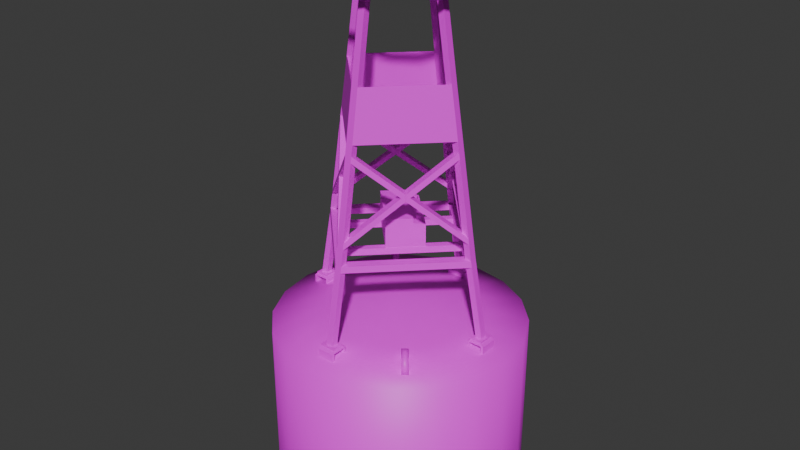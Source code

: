 # Source: LogoBeacon.blend  (saved by Blender 4.4.32; exported with 4.5.12 LTS)
import bpy
from mathutils import Matrix  # noqa: F401  (used for matrix-valued properties, if any)

bpy.ops.wm.read_factory_settings(use_empty=True)
scene = bpy.context.scene
scene.name = 'Scene'

# ---- collections
col_collection = bpy.data.collections.new('Collection'); scene.collection.children.link(col_collection)

# ---- images (referenced by path relative to the original .blend; pixels are not part of the script)
import os
ASSET_DIR = os.environ.get("B2B_ASSET_DIR", "")  # directory of the original .blend (textures are referenced by path, not embedded)
HERE = os.path.dirname(os.path.abspath(__file__))  # packed textures are extracted next to this script under _unpacked/

def load_image(name, relpath, width, height, colorspace="sRGB"):
    """Load a texture the original file referenced (path relative to the .blend, or extracted next to this script)."""
    p = next((c for c in (os.path.join(HERE, relpath), os.path.join(ASSET_DIR, relpath)) if relpath and os.path.exists(c)), "")
    if p:
        img = bpy.data.images.load(p, check_existing=True)
        img.name = name
    else:  # same state as the original file: an image datablock whose file is absent (Cycles renders it pink)
        img = bpy.data.images.new(name, width, height)
        img.source = "FILE"
        img.filepath = "//" + (relpath or name)
    img.colorspace_settings.name = colorspace
    return img
img_logotest_png = load_image('LogoTEst.png', 'LogoTEst.png', 1024, 1024, 'sRGB')

# ---- materials (node trees are filled in below, after node groups)
mat_material_001 = bpy.data.materials.new('Material.001')

# ---- material node trees
mat_material_001.use_nodes = True; mat_material_001.node_tree.nodes.clear()
_N = mat_material_001.node_tree.nodes; _L = mat_material_001.node_tree.links
n0 = _N.new('ShaderNodeBsdfPrincipled'); n0.name = 'Principled BSDF'; n0.location = (10, 300)
n1 = _N.new('ShaderNodeOutputMaterial'); n1.name = 'Material Output'; n1.location = (300, 300)
n2 = _N.new('ShaderNodeTexImage'); n2.name = 'Image Texture'; n2.location = (-376, 169)
n2.image = img_logotest_png
_L.new(n0.outputs[0], n1.inputs[0])
_L.new(n2.outputs[0], n0.inputs[0])
n1.is_active_output = True

# ---- world
world_world = bpy.data.worlds.new('World'); scene.world = world_world
world_world.use_nodes = True; world_world.node_tree.nodes.clear()
_N = world_world.node_tree.nodes; _L = world_world.node_tree.links
n0 = _N.new('ShaderNodeOutputWorld'); n0.name = 'World Output'; n0.location = (300, 300)
n1 = _N.new('ShaderNodeBackground'); n1.name = 'Background'; n1.location = (10, 300)
n1.inputs[0].default_value = (0.05088, 0.05088, 0.05088, 1.0)
_L.new(n1.outputs[0], n0.inputs[0])
n0.is_active_output = True
world_world.color = (0.05088, 0.05088, 0.05088)
world_world.sun_shadow_jitter_overblur = 0.0

# ---- meshes
me_plane_003 = bpy.data.meshes.new('Plane.003')
me_plane_003.from_pydata([(0.07253, 0.825, 1.013), (0.06897, 0.8412, 1.014), (-0.07253, 0.825, 1.013), (-0.06897, 0.8412, 1.014), (-0.07253, 0.825, 1.087), (0.07253, 0.825, 1.087), (0.06897, 0.8412, 1.085), (-0.06897, 0.8412, 1.085), (0.06897, 0.7003, 1.014), (0.07253, 0.7165, 1.013), (-0.06897, 0.7003, 1.014), (-0.07253, 0.7165, 1.013), (-0.06897, 0.7003, 1.085), (0.06897, 0.7003, 1.085), (0.07253, 0.7171, 1.087), (-0.07253, 0.7171, 1.087), (-0.06897, 0.7197, 1.104), (0.06897, 0.7197, 1.104), (0.06897, 0.8225, 1.104), (-0.06897, 0.8225, 1.104), (-0.06426, 0.7232, 1.104), (0.06426, 0.7232, 1.104), (-0.06426, 0.819, 1.104), (0.06426, 0.819, 1.104), (-0.06426, 0.7232, 1.118), (0.06426, 0.7232, 1.118), (-0.06426, 0.819, 1.118), (0.06426, 0.819, 1.118), (-0.02804, 0.7446, 1.118), (0.02804, 0.7446, 1.118), (-0.02804, 0.7977, 1.118), (0.02804, 0.7977, 1.118), (-0.02804, 0.3048, 3.762), (0.02804, 0.3048, 3.762), (-0.02804, 0.358, 3.762), (0.02804, 0.358, 3.762), (0.825, -0.07253, 1.013), (0.8412, -0.06897, 1.014), (0.825, 0.07253, 1.013), (0.8412, 0.06897, 1.014), (0.825, 0.07253, 1.087), (0.825, -0.07253, 1.087), (0.8412, -0.06897, 1.085), (0.8412, 0.06897, 1.085), (0.7003, -0.06897, 1.014), (0.7165, -0.07253, 1.013), (0.7003, 0.06897, 1.014), (0.7165, 0.07253, 1.013), (0.7003, 0.06897, 1.085), (0.7003, -0.06897, 1.085), (0.7171, -0.07253, 1.087), (0.7171, 0.07253, 1.087), (0.7197, 0.06897, 1.104), (0.7197, -0.06897, 1.104), (0.8225, -0.06897, 1.104), (0.8225, 0.06897, 1.104), (0.7232, 0.06426, 1.104), (0.7232, -0.06426, 1.104), (0.819, 0.06426, 1.104), (0.819, -0.06426, 1.104), (0.7232, 0.06426, 1.118), (0.7232, -0.06426, 1.118), (0.819, 0.06426, 1.118), (0.819, -0.06426, 1.118), (0.7446, 0.02804, 1.118), (0.7446, -0.02804, 1.118), (0.7977, 0.02804, 1.118), (0.7977, -0.02804, 1.118), (0.3048, 0.02804, 3.762), (0.3048, -0.02804, 3.762), (0.358, 0.02804, 3.762), (0.358, -0.02804, 3.762), (-0.825, 0.07253, 1.013), (-0.8412, 0.06897, 1.014), (-0.825, -0.07253, 1.013), (-0.8412, -0.06897, 1.014), (-0.825, -0.07253, 1.087), (-0.825, 0.07253, 1.087), (-0.8412, 0.06897, 1.085), (-0.8412, -0.06897, 1.085), (-0.7003, 0.06897, 1.014), (-0.7165, 0.07253, 1.013), (-0.7003, -0.06897, 1.014), (-0.7165, -0.07253, 1.013), (-0.7003, -0.06897, 1.085), (-0.7003, 0.06897, 1.085), (-0.7171, 0.07253, 1.087), (-0.7171, -0.07253, 1.087), (-0.7197, -0.06897, 1.104), (-0.7197, 0.06897, 1.104), (-0.8225, 0.06897, 1.104), (-0.8225, -0.06897, 1.104), (-0.7232, -0.06426, 1.104), (-0.7232, 0.06426, 1.104), (-0.819, -0.06426, 1.104), (-0.819, 0.06426, 1.104), (-0.7232, -0.06426, 1.118), (-0.7232, 0.06426, 1.118), (-0.819, -0.06426, 1.118), (-0.819, 0.06426, 1.118), (-0.7446, -0.02804, 1.118), (-0.7446, 0.02804, 1.118), (-0.7977, -0.02804, 1.118), (-0.7977, 0.02804, 1.118), (-0.3048, -0.02804, 3.762), (-0.3048, 0.02804, 3.762), (-0.358, -0.02804, 3.762), (-0.358, 0.02804, 3.762), (-0.07253, -0.825, 1.013), (-0.06897, -0.8412, 1.014), (0.07253, -0.825, 1.013), (0.06897, -0.8412, 1.014), (0.07253, -0.825, 1.087), (-0.07253, -0.825, 1.087), (-0.06897, -0.8412, 1.085), (0.06897, -0.8412, 1.085), (-0.06897, -0.7003, 1.014), (-0.07253, -0.7165, 1.013), (0.06897, -0.7003, 1.014), (0.07253, -0.7165, 1.013), (0.06897, -0.7003, 1.085), (-0.06897, -0.7003, 1.085), (-0.07253, -0.7171, 1.087), (0.07253, -0.7171, 1.087), (0.06897, -0.7197, 1.104), (-0.06897, -0.7197, 1.104), (-0.06897, -0.8225, 1.104), (0.06897, -0.8225, 1.104), (0.06426, -0.7232, 1.104), (-0.06426, -0.7232, 1.104), (0.06426, -0.819, 1.104), (-0.06426, -0.819, 1.104), (0.06426, -0.7232, 1.118), (-0.06426, -0.7232, 1.118), (0.06426, -0.819, 1.118), (-0.06426, -0.819, 1.118), (0.02804, -0.7446, 1.118), (-0.02804, -0.7446, 1.118), (0.02804, -0.7977, 1.118), (-0.02804, -0.7977, 1.118), (0.02804, -0.3048, 3.762), (-0.02804, -0.3048, 3.762), (0.02804, -0.358, 3.762), (-0.02804, -0.358, 3.762), (-0.02804, 0.637, 1.678), (-0.02804, 0.6901, 1.678), (0.02804, 0.637, 1.678), (0.02804, 0.6901, 1.678), (0.637, 0.02804, 1.678), (0.6901, 0.02804, 1.678), (0.637, -0.02804, 1.678), (0.6901, -0.02804, 1.678), (-0.637, -0.02804, 1.678), (-0.6901, -0.02804, 1.678), (-0.637, 0.02804, 1.678), (-0.6901, 0.02804, 1.678), (0.02804, -0.637, 1.678), (0.02804, -0.6901, 1.678), (-0.02804, -0.637, 1.678), (-0.02804, -0.6901, 1.678), (-0.02804, 0.6274, 1.728), (0.02804, 0.6274, 1.728), (0.02804, 0.6805, 1.728), (0.6274, 0.02804, 1.728), (0.6274, -0.02804, 1.728), (0.6805, -0.02804, 1.728), (-0.6274, -0.02804, 1.728), (-0.6274, 0.02804, 1.728), (-0.6805, 0.02804, 1.728), (0.02804, -0.6274, 1.728), (-0.02804, -0.6274, 1.728), (-0.02804, -0.6805, 1.728), (-0.02804, 0.6805, 1.728), (0.6805, 0.02804, 1.728), (-0.6805, -0.02804, 1.728), (0.02804, -0.6805, 1.728), (0.1346, 0.4648, 1.728), (0.1369, 0.472, 1.678), (-0.4648, -0.1346, 1.728), (-0.472, -0.1369, 1.678), (0.1708, 0.4285, 1.728), (-0.4352, -0.1737, 1.678), (0.1737, 0.4352, 1.678), (-0.4285, -0.1708, 1.728), (0.474, 0.1253, 1.728), (-0.1276, -0.4814, 1.678), (0.4814, 0.1276, 1.678), (-0.1253, -0.474, 1.728), (0.4422, 0.1667, 1.678), (-0.1639, -0.4354, 1.728), (0.4354, 0.1639, 1.728), (-0.1667, -0.4422, 1.678), (0.02804, 0.5391, 2.609), (0.5391, -0.02804, 2.609), (-0.5391, 0.02804, 2.609), (-0.02804, -0.5391, 2.609), (-0.02804, 0.5391, 2.609), (0.5391, 0.02804, 2.609), (-0.5391, -0.02804, 2.609), (0.02804, -0.5391, 2.609), (0.02804, 0.475, 3.009), (0.475, -0.02804, 3.009), (-0.475, 0.02804, 3.009), (-0.02804, -0.475, 3.009), (-0.02804, 0.475, 3.009), (0.475, 0.02804, 3.009), (-0.475, -0.02804, 3.009), (0.02804, -0.475, 3.009), (-0.02804, 0.608, 1.849), (0.02804, 0.608, 1.849), (0.608, 0.02804, 1.849), (0.608, -0.02804, 1.849), (-0.608, -0.02804, 1.849), (-0.608, 0.02804, 1.849), (0.02804, -0.608, 1.849), (-0.02804, -0.608, 1.849), (-0.02804, 0.6001, 1.898), (0.02804, 0.6001, 1.898), (0.6001, 0.02804, 1.898), (0.6001, -0.02804, 1.898), (-0.6001, -0.02804, 1.898), (-0.6001, 0.02804, 1.898), (0.02804, -0.6001, 1.898), (-0.02804, -0.6001, 1.898), (-0.02804, 0.6611, 1.849), (0.6611, 0.02804, 1.849), (-0.6611, -0.02804, 1.849), (0.02804, -0.6611, 1.849), (0.02804, 0.6611, 1.849), (0.6611, -0.02804, 1.849), (-0.6611, 0.02804, 1.849), (-0.02804, -0.6611, 1.849), (0.02804, 0.6532, 1.898), (0.6532, -0.02804, 1.898), (-0.6532, 0.02804, 1.898), (-0.02804, -0.6532, 1.898), (-0.02804, 0.6532, 1.898), (0.6532, 0.02804, 1.898), (-0.6532, -0.02804, 1.898), (0.02804, -0.6532, 1.898), (-0.02804, 0.4984, 2.532), (0.02804, 0.4984, 2.532), (0.4984, 0.02804, 2.532), (0.4984, -0.02804, 2.532), (-0.4984, -0.02804, 2.532), (-0.4984, 0.02804, 2.532), (0.02804, -0.4984, 2.532), (-0.02804, -0.4984, 2.532), (0.02804, 0.5515, 2.532), (0.5515, -0.02804, 2.532), (-0.5515, 0.02804, 2.532), (-0.02804, -0.5515, 2.532), (-0.02804, 0.5515, 2.532), (0.5515, 0.02804, 2.532), (-0.5515, -0.02804, 2.532), (0.02804, -0.5515, 2.532), (-0.02804, 0.5594, 2.483), (0.5594, 0.02804, 2.483), (-0.5594, -0.02804, 2.483), (0.02804, -0.5594, 2.483), (-0.02804, 0.5063, 2.483), (0.02804, 0.5063, 2.483), (0.5063, 0.02804, 2.483), (0.5063, -0.02804, 2.483), (-0.5063, -0.02804, 2.483), (-0.5063, 0.02804, 2.483), (0.02804, -0.5063, 2.483), (-0.02804, -0.5063, 2.483), (0.02804, 0.5594, 2.483), (0.5594, -0.02804, 2.483), (-0.5594, 0.02804, 2.483), (-0.02804, -0.5594, 2.483), (-0.2556, 0.5451, 3.757), (-0.1995, 0.5983, 3.757), (-0.5324, 0.2683, 3.757), (-0.5855, 0.2123, 3.757), (-0.2556, 0.5451, 3.772), (-0.1995, 0.5983, 3.772), (-0.5324, 0.2683, 3.772), (-0.5855, 0.2123, 3.772), (0.5422, -0.2654, 3.757), (0.5422, -0.2654, 3.772), (0.5953, -0.2093, 3.757), (0.5953, -0.2093, 3.772), (0.2654, -0.5422, 3.757), (0.2654, -0.5422, 3.772), (0.2093, -0.5953, 3.757), (0.2093, -0.5953, 3.772), (-0.1733, -0.0965, 3.757), (0.1035, 0.1803, 3.757), (0.1035, 0.1803, 3.772), (-0.1733, -0.0965, 3.772), (0.169, 0.1137, 3.757), (0.169, 0.1137, 3.772), (-0.1078, -0.1631, 3.772), (-0.1078, -0.1631, 3.757), (-0.5332, 0.02743, 2.614), (-0.03326, -0.5274, 2.614), (-0.03326, 0.5274, 2.614), (-0.5332, -0.02743, 2.614), (-0.4705, 0.02743, 3.005), (-0.03326, -0.4646, 3.005), (-0.03326, 0.4646, 3.005), (-0.4705, -0.02743, 3.005), (0.0, 1.0, -0.3386), (-0.309, 0.9511, -0.3386), (-0.5878, 0.809, -0.3386), (-0.809, 0.5878, -0.3386), (-0.9511, 0.309, -0.3386), (-1.0, 0.0, -0.3386), (-0.9511, -0.309, -0.3386), (-0.809, -0.5878, -0.3386), (-0.5878, -0.809, -0.3386), (-0.309, -0.9511, -0.3386), (0.0, -1.0, -0.3386), (0.309, -0.9511, -0.3386), (0.5878, -0.809, -0.3386), (0.809, -0.5878, -0.3386), (0.9511, -0.309, -0.3386), (1.0, 0.0, -0.3386), (0.9511, 0.309, -0.3386), (0.809, 0.5878, -0.3386), (0.5878, 0.809, -0.3386), (0.309, 0.9511, -0.3386), (0.0, 1.0, 0.9923), (-0.309, 0.9511, 0.9923), (-0.5878, 0.809, 0.9923), (-0.809, 0.5878, 0.9923), (-0.9511, 0.309, 0.9923), (-1.0, 0.0, 0.9923), (-0.9511, -0.309, 0.9923), (-0.809, -0.5878, 0.9923), (-0.5878, -0.809, 0.9923), (-0.309, -0.9511, 0.9923), (0.0, -1.0, 0.9923), (0.309, -0.9511, 0.9923), (0.5878, -0.809, 0.9923), (0.809, -0.5878, 0.9923), (0.9511, -0.309, 0.9923), (1.0, 0.0, 0.9923), (0.9511, 0.309, 0.9923), (0.809, 0.5878, 0.9923), (0.5878, 0.809, 0.9923), (0.309, 0.9511, 0.9923), (-7.259e-09, 0.5941, 1.076), (-0.1836, 0.565, 1.076), (-0.3492, 0.4806, 1.076), (-0.4806, 0.3492, 1.076), (-0.565, 0.1836, 1.076), (-0.5941, -2.42e-09, 1.076), (-0.565, -0.1836, 1.076), (-0.4806, -0.3492, 1.076), (-0.3492, -0.4806, 1.076), (-0.1836, -0.565, 1.076), (-7.259e-09, -0.5941, 1.076), (0.1836, -0.565, 1.076), (0.3492, -0.4806, 1.076), (0.4806, -0.3492, 1.076), (0.565, -0.1836, 1.076), (0.5941, -2.42e-09, 1.076), (0.565, 0.1836, 1.076), (0.4806, 0.3492, 1.076), (0.3492, 0.4806, 1.076), (0.1836, 0.565, 1.076), (-1.043e-08, 6.706e-09, 1.133), (0.4108, -0.4799, 1.053), (0.4516, -0.4457, 1.053), (0.4441, -0.5196, 1.041), (0.4849, -0.4854, 1.041), (0.4338, -0.5073, 1.128), (0.4745, -0.4731, 1.128), (0.462, -0.5409, 1.098), (0.5028, -0.5067, 1.098), (0.4771, -0.5501, 1.155), (0.5092, -0.5232, 1.155), (0.4851, -0.5597, 1.115), (0.5172, -0.5327, 1.115), (0.5892, -0.6097, 1.006), (0.5485, -0.6439, 1.006), (0.5559, -0.5701, 1.018), (0.5152, -0.6043, 1.018), (0.5903, -0.611, 1.089), (0.5496, -0.6452, 1.089), (0.5564, -0.5706, 1.082), (0.5157, -0.6048, 1.082), (0.5586, -0.5821, 1.14), (0.5265, -0.609, 1.14), (0.5399, -0.5598, 1.11), (0.5078, -0.5867, 1.11), (-0.4511, 0.5394, 1.053), (-0.4887, 0.5018, 1.053), (-0.4877, 0.576, 1.041), (-0.5253, 0.5384, 1.041), (-0.4763, 0.5646, 1.128), (-0.514, 0.527, 1.128), (-0.5074, 0.5957, 1.098), (-0.5451, 0.5581, 1.098), (-0.5232, 0.6036, 1.155), (-0.5529, 0.5739, 1.155), (-0.5321, 0.6124, 1.115), (-0.5617, 0.5827, 1.115), (-0.6401, 0.6532, 1.006), (-0.6025, 0.6908, 1.006), (-0.6035, 0.6166, 1.018), (-0.5659, 0.6542, 1.018), (-0.6413, 0.6544, 1.089), (-0.6037, 0.692, 1.089), (-0.604, 0.6171, 1.082), (-0.5664, 0.6547, 1.082), (-0.6072, 0.6283, 1.14), (-0.5776, 0.6579, 1.14), (-0.5867, 0.6077, 1.11), (-0.557, 0.6374, 1.11), (-0.05566, 0.2896, 1.728), (-0.2634, 0.08183, 1.728), (0.2896, -0.05566, 1.728), (0.08183, -0.2634, 1.728), (-0.2634, 0.08183, 1.958), (0.08183, -0.2634, 1.958), (-0.1197, 0.2256, 1.958), (0.2256, -0.1197, 1.958), (0.2896, -0.05566, 1.909), (-0.05566, 0.2896, 1.909), (-0.1197, 0.2256, 1.921), (0.2256, -0.1197, 1.921), (0.2233, -0.05316, 1.908), (0.2328, -0.02998, 1.905), (0.223, -0.006705, 1.903), (0.1998, 0.003026, 1.905), (0.1766, -0.006485, 1.908), (0.1671, -0.02967, 1.911), (0.1768, -0.05294, 1.913), (0.2001, -0.06267, 1.911), (0.2245, -0.05191, 1.921), (0.234, -0.02873, 1.918), (0.2243, -0.005459, 1.916), (0.201, 0.004272, 1.918), (0.1778, -0.005239, 1.921), (0.1683, -0.02842, 1.924), (0.1781, -0.05169, 1.925), (0.2013, -0.06143, 1.924), (0.2193, -0.04587, 1.925), (0.2265, -0.02829, 1.922), (0.2191, -0.01065, 1.921), (0.2015, -0.003271, 1.922), (0.1839, -0.01048, 1.925), (0.1767, -0.02806, 1.927), (0.184, -0.0457, 1.928), (0.2017, -0.05308, 1.927), (0.2217, -0.04346, 1.95), (0.2289, -0.02588, 1.947), (0.2215, -0.008237, 1.946), (0.2039, -0.0008594, 1.947), (0.1863, -0.00807, 1.95), (0.1791, -0.02565, 1.952), (0.1865, -0.04329, 1.953), (0.2041, -0.05067, 1.952), (0.204, -0.02576, 1.95), (-0.05078, 0.1747, 1.913), (-0.06051, 0.1979, 1.911), (-0.051, 0.2211, 1.908), (-0.02782, 0.2306, 1.905), (-0.004545, 0.2209, 1.903), (0.005186, 0.1976, 1.905), (-0.004325, 0.1744, 1.908), (-0.02751, 0.1649, 1.911), (-0.003079, 0.1757, 1.921), (0.006432, 0.1989, 1.918), (-0.003299, 0.2221, 1.916), (-0.02657, 0.2319, 1.918), (-0.04975, 0.2224, 1.921), (-0.05927, 0.1992, 1.924), (-0.04953, 0.1759, 1.925), (-0.02626, 0.1662, 1.924), (-0.008322, 0.1817, 1.925), (-0.001111, 0.1993, 1.922), (-0.008489, 0.2169, 1.921), (-0.02613, 0.2243, 1.922), (-0.04371, 0.2171, 1.925), (-0.05092, 0.1995, 1.927), (-0.04354, 0.1819, 1.928), (-0.0259, 0.1745, 1.927), (-0.00591, 0.1841, 1.95), (0.0013, 0.2017, 1.947), (-0.006077, 0.2194, 1.946), (-0.02372, 0.2267, 1.947), (-0.0413, 0.2195, 1.95), (-0.04851, 0.2019, 1.952), (-0.04113, 0.1843, 1.953), (-0.02349, 0.1769, 1.952), (-0.0236, 0.2018, 1.95), (0.648, 0.0, 3.764), (0.6375, 0.0, 3.786), (0.6138, 0.0, 3.791), (0.5948, 0.0, 3.776), (0.5948, 0.0, 3.752), (0.6138, 0.0, 3.736), (0.6375, 0.0, 3.742), (0.6089, 0.2216, 3.764), (0.599, 0.218, 3.786), (0.5768, 0.2099, 3.791), (0.5589, 0.2034, 3.776), (0.5589, 0.2034, 3.752), (0.5768, 0.2099, 3.736), (0.599, 0.218, 3.742), (0.4964, 0.4165, 3.764), (0.4883, 0.4098, 3.786), (0.4702, 0.3945, 3.791), (0.4556, 0.3823, 3.776), (0.4556, 0.3823, 3.752), (0.4702, 0.3945, 3.736), (0.4883, 0.4098, 3.742), (0.324, 0.5612, 3.764), (0.3187, 0.5521, 3.786), (0.3069, 0.5315, 3.791), (0.2974, 0.5151, 3.776), (0.2974, 0.5151, 3.752), (0.3069, 0.5315, 3.736), (0.3187, 0.5521, 3.742), (0.1125, 0.6382, 3.764), (0.1107, 0.6278, 3.786), (0.1066, 0.6044, 3.791), (0.1033, 0.5857, 3.776), (0.1033, 0.5857, 3.752), (0.1066, 0.6044, 3.736), (0.1107, 0.6278, 3.742), (-0.1125, 0.6382, 3.764), (-0.1107, 0.6278, 3.786), (-0.1066, 0.6044, 3.791), (-0.1033, 0.5857, 3.776), (-0.1033, 0.5857, 3.752), (-0.1066, 0.6044, 3.736), (-0.1107, 0.6278, 3.742), (-0.324, 0.5612, 3.764), (-0.3187, 0.5521, 3.786), (-0.3069, 0.5315, 3.791), (-0.2974, 0.5151, 3.776), (-0.2974, 0.5151, 3.752), (-0.3069, 0.5315, 3.736), (-0.3187, 0.5521, 3.742), (-0.4964, 0.4165, 3.764), (-0.4883, 0.4098, 3.786), (-0.4702, 0.3945, 3.791), (-0.4556, 0.3823, 3.776), (-0.4556, 0.3823, 3.752), (-0.4702, 0.3945, 3.736), (-0.4883, 0.4098, 3.742), (-0.6089, 0.2216, 3.764), (-0.599, 0.218, 3.786), (-0.5768, 0.2099, 3.791), (-0.5589, 0.2034, 3.776), (-0.5589, 0.2034, 3.752), (-0.5768, 0.2099, 3.736), (-0.599, 0.218, 3.742), (-0.648, 5.665e-08, 3.764), (-0.6375, 5.573e-08, 3.786), (-0.6138, 5.366e-08, 3.791), (-0.5948, 5.2e-08, 3.776), (-0.5948, 5.2e-08, 3.752), (-0.6138, 5.366e-08, 3.736), (-0.6375, 5.573e-08, 3.742), (-0.6089, -0.2216, 3.764), (-0.599, -0.218, 3.786), (-0.5768, -0.2099, 3.791), (-0.5589, -0.2034, 3.776), (-0.5589, -0.2034, 3.752), (-0.5768, -0.2099, 3.736), (-0.599, -0.218, 3.742), (-0.4964, -0.4165, 3.764), (-0.4883, -0.4098, 3.786), (-0.4702, -0.3945, 3.791), (-0.4556, -0.3823, 3.776), (-0.4556, -0.3823, 3.752), (-0.4702, -0.3945, 3.736), (-0.4883, -0.4098, 3.742), (-0.324, -0.5612, 3.764), (-0.3187, -0.5521, 3.786), (-0.3069, -0.5315, 3.791), (-0.2974, -0.5151, 3.776), (-0.2974, -0.5151, 3.752), (-0.3069, -0.5315, 3.736), (-0.3187, -0.5521, 3.742), (-0.1125, -0.6382, 3.764), (-0.1107, -0.6278, 3.786), (-0.1066, -0.6044, 3.791), (-0.1033, -0.5857, 3.776), (-0.1033, -0.5857, 3.752), (-0.1066, -0.6044, 3.736), (-0.1107, -0.6278, 3.742), (0.1125, -0.6382, 3.764), (0.1107, -0.6278, 3.786), (0.1066, -0.6044, 3.791), (0.1033, -0.5857, 3.776), (0.1033, -0.5857, 3.752), (0.1066, -0.6044, 3.736), (0.1107, -0.6278, 3.742), (0.324, -0.5612, 3.764), (0.3187, -0.5521, 3.786), (0.3069, -0.5315, 3.791), (0.2974, -0.5151, 3.776), (0.2974, -0.5151, 3.752), (0.3069, -0.5315, 3.736), (0.3187, -0.5521, 3.742), (0.4964, -0.4165, 3.764), (0.4883, -0.4098, 3.786), (0.4702, -0.3945, 3.791), (0.4556, -0.3823, 3.776), (0.4556, -0.3823, 3.752), (0.4702, -0.3945, 3.736), (0.4883, -0.4098, 3.742), (0.6089, -0.2216, 3.764), (0.599, -0.218, 3.786), (0.5768, -0.2099, 3.791), (0.5589, -0.2034, 3.776), (0.5589, -0.2034, 3.752), (0.5768, -0.2099, 3.736), (0.599, -0.218, 3.742), (0.2162, -0.5103, 3.77), (0.5181, -0.2084, 3.77), (-0.06422, -0.2299, 3.77), (0.2377, 0.07197, 3.77), (-0.06422, -0.2299, 3.779), (0.2162, -0.5103, 3.779), (0.5181, -0.2084, 3.779), (0.2377, 0.07197, 3.779), (-0.2371, -0.04938, 3.77), (0.06477, 0.2525, 3.77), (-0.5175, 0.231, 3.77), (-0.2156, 0.5329, 3.77), (-0.5175, 0.231, 3.779), (-0.2371, -0.04938, 3.779), (0.06477, 0.2525, 3.779), (-0.2156, 0.5329, 3.779), (-6.031e-09, 0.08935, 3.774), (-0.05743, 0.06845, 3.774), (-0.08799, 0.01552, 3.774), (-0.07738, -0.04467, 3.774), (-0.03056, -0.08396, 3.774), (0.03056, -0.08396, 3.774), (0.07738, -0.04467, 3.774), (0.08799, 0.01552, 3.774), (0.05743, 0.06845, 3.774), (-6.031e-09, 0.08935, 3.791), (-0.05743, 0.06845, 3.791), (-0.08799, 0.01552, 3.791), (-0.07738, -0.04467, 3.791), (-0.03056, -0.08396, 3.791), (0.03056, -0.08396, 3.791), (0.07738, -0.04467, 3.791), (0.08799, 0.01552, 3.791), (0.05743, 0.06845, 3.791), (-4.138e-09, 0.06131, 3.791), (-0.03941, 0.04697, 3.791), (-0.06038, 0.01065, 3.791), (-0.0531, -0.03066, 3.791), (-0.02097, -0.05761, 3.791), (0.02097, -0.05761, 3.791), (0.0531, -0.03066, 3.791), (0.06038, 0.01065, 3.791), (0.03941, 0.04697, 3.791), (-3.537e-09, 0.0524, 3.796), (-0.03368, 0.04014, 3.796), (-0.05161, 0.009099, 3.796), (-0.04538, -0.0262, 3.796), (-0.01792, -0.04924, 3.796), (0.01792, -0.04924, 3.796), (0.04538, -0.0262, 3.796), (0.05161, 0.009099, 3.796), (0.03368, 0.04014, 3.796), (-3.537e-09, 0.0524, 3.894), (-0.03368, 0.04014, 3.894), (-0.05161, 0.009099, 3.894), (-0.04538, -0.0262, 3.894), (-0.01792, -0.04924, 3.894), (0.01792, -0.04924, 3.894), (0.04538, -0.0262, 3.894), (0.05161, 0.009099, 3.894), (0.03368, 0.04014, 3.894), (-2.701e-09, 0.04001, 3.9), (-0.02572, 0.03065, 3.9), (-0.0394, 0.006948, 3.9), (-0.03465, -0.02001, 3.9), (-0.01368, -0.0376, 3.9), (0.01368, -0.0376, 3.9), (0.03465, -0.02001, 3.9), (0.0394, 0.006948, 3.9), (0.02572, 0.03065, 3.9), (-1.373e-09, 0.01447, 3.907), (-0.009303, 0.01109, 3.907), (-0.01425, 0.002513, 3.907), (-0.01253, -0.007237, 3.907), (-0.00495, -0.0136, 3.907), (0.00495, -0.0136, 3.907), (0.01253, -0.007237, 3.907), (0.01425, 0.002513, 3.907), (0.009303, 0.01109, 3.907), (-8.278e-10, 0.0, 3.908)], [(32, 35), (140, 143), (69, 70)], [(0, 2, 3, 1), (5, 6, 7, 4), (3, 2, 4, 7), (0, 1, 6, 5), (1, 3, 7, 6), (2, 0, 5, 4), (8, 10, 11, 9), (13, 17, 16, 12), (11, 10, 12, 15), (8, 9, 14, 13), (9, 11, 15, 14), (10, 8, 13, 12), (12, 16, 15), (15, 4, 5, 14), (19, 16, 20, 22), (14, 17, 13), (14, 5, 18, 17), (6, 18, 5), (19, 7, 4), (15, 16, 19, 4), (7, 19, 18, 6), (21, 23, 27, 25), (16, 17, 21, 20), (17, 18, 23, 21), (18, 19, 22, 23), (26, 24, 28, 30), (23, 22, 26, 27), (22, 20, 24, 26), (20, 21, 25, 24), (256, 260, 240, 32, 34, 204, 196, 252), (24, 25, 29, 28), (25, 27, 31, 29), (27, 26, 30, 31), (33, 35, 34, 32), (240, 241, 33, 32), (261, 268, 248, 192, 200, 35, 33, 241), (200, 204, 34, 35), (36, 38, 39, 37), (41, 42, 43, 40), (39, 38, 40, 43), (36, 37, 42, 41), (37, 39, 43, 42), (38, 36, 41, 40), (44, 46, 47, 45), (49, 53, 52, 48), (47, 46, 48, 51), (44, 45, 50, 49), (45, 47, 51, 50), (46, 44, 49, 48), (48, 52, 51), (51, 40, 41, 50), (55, 52, 56, 58), (50, 53, 49), (50, 41, 54, 53), (42, 54, 41), (55, 43, 40), (51, 52, 55, 40), (43, 55, 54, 42), (57, 59, 63, 61), (52, 53, 57, 56), (53, 54, 59, 57), (54, 55, 58, 59), (62, 60, 64, 66), (59, 58, 62, 63), (58, 56, 60, 62), (56, 57, 61, 60), (257, 262, 242, 68, 70, 205, 197, 253), (60, 61, 65, 64), (61, 63, 67, 65), (63, 62, 66, 67), (69, 71, 70, 68), (242, 243, 69, 68), (263, 269, 249, 193, 201, 71, 69, 243), (201, 205, 70, 71), (72, 74, 75, 73), (77, 78, 79, 76), (75, 74, 76, 79), (72, 73, 78, 77), (73, 75, 79, 78), (74, 72, 77, 76), (80, 82, 83, 81), (85, 89, 88, 84), (83, 82, 84, 87), (80, 81, 86, 85), (81, 83, 87, 86), (82, 80, 85, 84), (84, 88, 87), (87, 76, 77, 86), (91, 88, 92, 94), (86, 89, 85), (86, 77, 90, 89), (78, 90, 77), (91, 79, 76), (87, 88, 91, 76), (79, 91, 90, 78), (93, 95, 99, 97), (88, 89, 93, 92), (89, 90, 95, 93), (90, 91, 94, 95), (98, 96, 100, 102), (95, 94, 98, 99), (94, 92, 96, 98), (92, 93, 97, 96), (258, 264, 244, 104, 106, 206, 198, 254), (96, 97, 101, 100), (97, 99, 103, 101), (99, 98, 102, 103), (105, 107, 106, 104), (244, 245, 105, 104), (265, 270, 250, 194, 202, 107, 105, 245), (202, 206, 106, 107), (108, 110, 111, 109), (113, 114, 115, 112), (111, 110, 112, 115), (108, 109, 114, 113), (109, 111, 115, 114), (110, 108, 113, 112), (116, 118, 119, 117), (121, 125, 124, 120), (119, 118, 120, 123), (116, 117, 122, 121), (117, 119, 123, 122), (118, 116, 121, 120), (120, 124, 123), (123, 112, 113, 122), (127, 124, 128, 130), (122, 125, 121), (122, 113, 126, 125), (114, 126, 113), (127, 115, 112), (123, 124, 127, 112), (115, 127, 126, 114), (129, 131, 135, 133), (124, 125, 129, 128), (125, 126, 131, 129), (126, 127, 130, 131), (134, 132, 136, 138), (131, 130, 134, 135), (130, 128, 132, 134), (128, 129, 133, 132), (259, 266, 246, 140, 142, 207, 199, 255), (132, 133, 137, 136), (133, 135, 139, 137), (135, 134, 138, 139), (141, 143, 142, 140), (246, 247, 141, 140), (267, 271, 251, 195, 203, 143, 141, 247), (203, 207, 142, 143), (139, 138, 157, 159), (137, 139, 159, 158), (136, 137, 158, 156), (138, 136, 156, 157), (103, 102, 153, 155), (101, 103, 155, 154), (100, 101, 154, 152), (102, 100, 152, 153), (67, 66, 149, 151), (65, 67, 151, 150), (64, 65, 150, 148), (66, 64, 148, 149), (31, 30, 145, 147), (29, 31, 147, 146), (28, 29, 146, 144), (30, 28, 144, 145), (159, 157, 175, 171), (157, 156, 169, 175), (155, 153, 174, 168), (153, 152, 166, 174), (151, 149, 173, 165), (150, 151, 165, 164), (147, 145, 172, 162), (173, 149, 147, 162), (145, 144, 160, 172), (160, 176, 180, 190, 184, 164, 173, 162), (150, 186, 188, 182, 177, 144, 147, 149), (184, 186, 150, 164), (166, 161, 172, 168), (168, 172, 145, 155), (166, 152, 146, 161), (155, 145, 146, 152), (159, 171, 174, 153), (167, 174, 171, 169, 187, 189, 183, 178), (178, 179, 154, 167), (159, 153, 154, 179, 181, 191, 185, 156), (151, 165, 175, 157), (170, 175, 165, 163), (158, 170, 163, 148), (151, 157, 158, 148), (183, 181, 182, 180), (160, 144, 177, 176), (189, 191, 181, 183), (182, 181, 179, 177), (169, 156, 185, 187), (178, 176, 177, 179), (180, 182, 188, 190), (183, 180, 176, 178), (190, 189, 187, 184), (187, 185, 186, 184), (191, 188, 186, 185), (190, 188, 191, 189), (251, 255, 199, 195), (250, 254, 198, 194), (249, 253, 197, 193), (248, 252, 196, 192), (195, 199, 207, 203), (194, 198, 206, 202), (193, 197, 205, 201), (192, 196, 204, 200), (192, 200, 205, 197), (194, 202, 204, 196), (195, 203, 206, 198), (193, 201, 207, 199), (169, 170, 215, 214), (166, 167, 213, 212), (163, 164, 211, 210), (160, 161, 209, 208), (214, 215, 223, 222), (212, 213, 221, 220), (210, 211, 219, 218), (208, 209, 217, 216), (162, 172, 224, 228), (165, 173, 225, 229), (168, 174, 226, 230), (171, 175, 227, 231), (228, 224, 236, 232), (229, 225, 237, 233), (230, 226, 238, 234), (231, 227, 239, 235), (266, 267, 247, 246), (264, 265, 245, 244), (262, 263, 243, 242), (260, 261, 241, 240), (268, 256, 252, 248), (269, 257, 253, 249), (270, 258, 254, 250), (271, 259, 255, 251), (235, 239, 259, 271), (234, 238, 258, 270), (233, 237, 257, 269), (232, 236, 256, 268), (216, 217, 261, 260), (218, 219, 263, 262), (220, 221, 265, 264), (222, 223, 267, 266), (170, 171, 231, 235, 271, 267, 223, 215), (175, 169, 214, 222, 266, 259, 239, 227), (167, 168, 230, 234, 270, 265, 221, 213), (174, 166, 212, 220, 264, 258, 238, 226), (164, 165, 229, 233, 269, 263, 219, 211), (173, 163, 210, 218, 262, 257, 237, 225), (161, 162, 228, 232, 268, 261, 217, 209), (172, 160, 208, 216, 260, 256, 236, 224), (227, 269, 249, 239), (242, 223, 239, 249), (215, 223, 242, 262), (269, 227, 215, 262), (259, 229, 233, 255), (267, 247, 218, 210), (255, 233, 218, 247), (259, 267, 210, 229), (257, 228, 232, 253), (263, 243, 216, 208), (253, 232, 216, 243), (257, 263, 208, 228), (225, 268, 248, 237), (211, 219, 240, 260), (248, 240, 219, 237), (268, 225, 211, 260), (256, 230, 234, 252), (261, 241, 220, 212), (252, 234, 220, 241), (256, 261, 212, 230), (224, 270, 250, 236), (209, 217, 244, 264), (250, 244, 217, 236), (270, 224, 209, 264), (258, 231, 235, 254), (265, 245, 222, 214), (254, 235, 222, 245), (258, 265, 214, 231), (271, 251, 238, 226), (266, 213, 221, 246), (251, 246, 221, 238), (271, 226, 213, 266), (276, 272, 273, 277), (277, 283, 282, 273), (279, 287, 285, 294, 291, 278), (279, 275, 286, 287), (285, 284, 286, 287), (281, 283, 282, 280), (293, 292, 280, 281), (277, 276, 290, 293, 281, 283), (273, 282, 280, 292, 289, 272), (284, 286, 275, 274, 288, 295), (295, 294, 285, 284), (274, 278, 291, 288), (276, 272, 289, 290), (288, 291, 294, 295), (290, 289, 292, 293), (291, 294, 293, 290), (294, 295, 292, 293), (289, 292, 295, 288), (288, 291, 290, 289), (296, 298, 302, 300), (297, 299, 303, 301), (306, 326, 325, 305), (321, 341, 340, 320), (314, 334, 333, 313), (307, 327, 326, 306), (322, 342, 341, 321), (315, 335, 334, 314), (308, 328, 327, 307), (323, 343, 342, 322), (316, 336, 335, 315), (309, 329, 328, 308), (304, 324, 343, 323), (317, 337, 336, 316), (310, 330, 329, 309), (318, 338, 337, 317), (311, 331, 330, 310), (319, 339, 338, 318), (312, 332, 331, 311), (305, 325, 324, 304), (320, 340, 339, 319), (313, 333, 332, 312), (328, 348, 347, 327), (343, 363, 362, 342), (336, 356, 355, 335), (329, 349, 348, 328), (324, 344, 363, 343), (337, 357, 356, 336), (330, 350, 349, 329), (338, 358, 357, 337), (331, 351, 350, 330), (339, 359, 358, 338), (332, 352, 351, 331), (325, 345, 344, 324), (340, 360, 359, 339), (333, 353, 352, 332), (326, 346, 345, 325), (341, 361, 360, 340), (334, 354, 353, 333), (327, 347, 346, 326), (342, 362, 361, 341), (335, 355, 354, 334), (345, 364, 344), (360, 364, 359), (353, 364, 352), (346, 364, 345), (361, 364, 360), (354, 364, 353), (347, 364, 346), (362, 364, 361), (355, 364, 354), (348, 364, 347), (363, 364, 362), (356, 364, 355), (349, 364, 348), (344, 364, 363), (357, 364, 356), (350, 364, 349), (358, 364, 357), (351, 364, 350), (359, 364, 358), (352, 364, 351), (368, 367, 365, 366), (369, 371, 375, 373), (366, 365, 369, 370), (365, 367, 371, 369), (368, 366, 370, 372), (367, 368, 372, 371), (373, 386, 385, 374), (372, 370, 374, 376), (371, 372, 376, 375), (370, 369, 373, 374), (380, 379, 377, 378), (381, 383, 387, 385), (378, 377, 381, 382), (377, 379, 383, 381), (380, 378, 382, 384), (379, 380, 384, 383), (375, 388, 386, 373), (384, 382, 386, 388), (383, 384, 388, 387), (382, 381, 385, 386), (374, 385, 387, 376), (376, 387, 388, 375), (392, 391, 389, 390), (393, 395, 399, 397), (390, 389, 393, 394), (389, 391, 395, 393), (392, 390, 394, 396), (391, 392, 396, 395), (397, 410, 409, 398), (396, 394, 398, 400), (395, 396, 400, 399), (394, 393, 397, 398), (404, 403, 401, 402), (405, 407, 411, 409), (402, 401, 405, 406), (401, 403, 407, 405), (404, 402, 406, 408), (403, 404, 408, 407), (399, 412, 410, 397), (408, 406, 410, 412), (407, 408, 412, 411), (406, 405, 409, 410), (398, 409, 411, 400), (400, 411, 412, 399), (413, 415, 416, 414), (419, 417, 418, 420), (424, 420, 416), (416, 420, 418), (414, 416, 418, 417), (421, 424, 416), (423, 424, 421, 422), (415, 413, 422, 421), (420, 424, 423, 419), (415, 421, 416), (417, 419, 423), (417, 423, 414), (423, 422, 414), (413, 414, 422), (430, 438, 437, 429), (428, 436, 435, 427), (426, 434, 433, 425), (425, 433, 440, 432), (431, 439, 438, 430), (429, 437, 436, 428), (427, 435, 434, 426), (432, 440, 439, 431), (433, 441, 448, 440), (439, 447, 446, 438), (437, 445, 444, 436), (435, 443, 442, 434), (440, 448, 447, 439), (438, 446, 445, 437), (436, 444, 443, 435), (434, 442, 441, 433), (444, 452, 451, 443), (442, 450, 449, 441), (441, 449, 456, 448), (447, 455, 454, 446), (445, 453, 452, 444), (443, 451, 450, 442), (448, 456, 455, 447), (446, 454, 453, 445), (456, 457, 455), (454, 457, 453), (452, 457, 451), (450, 457, 449), (449, 457, 456), (455, 457, 454), (453, 457, 452), (451, 457, 450), (459, 471, 470, 460), (461, 469, 468, 462), (463, 467, 466, 464), (464, 466, 473, 465), (458, 472, 471, 459), (460, 470, 469, 461), (462, 468, 467, 463), (465, 473, 472, 458), (466, 474, 481, 473), (472, 480, 479, 471), (470, 478, 477, 469), (468, 476, 475, 467), (473, 481, 480, 472), (471, 479, 478, 470), (469, 477, 476, 468), (467, 475, 474, 466), (477, 485, 484, 476), (475, 483, 482, 474), (474, 482, 489, 481), (480, 488, 487, 479), (478, 486, 485, 477), (476, 484, 483, 475), (481, 489, 488, 480), (479, 487, 486, 478), (489, 490, 488), (487, 490, 486), (485, 490, 484), (483, 490, 482), (482, 490, 489), (488, 490, 487), (486, 490, 485), (484, 490, 483), (491, 498, 499, 492), (492, 499, 500, 493), (493, 500, 501, 494), (494, 501, 502, 495), (495, 502, 503, 496), (496, 503, 504, 497), (497, 504, 498, 491), (498, 505, 506, 499), (499, 506, 507, 500), (500, 507, 508, 501), (501, 508, 509, 502), (502, 509, 510, 503), (503, 510, 511, 504), (504, 511, 505, 498), (505, 512, 513, 506), (506, 513, 514, 507), (507, 514, 515, 508), (508, 515, 516, 509), (509, 516, 517, 510), (510, 517, 518, 511), (511, 518, 512, 505), (512, 519, 520, 513), (513, 520, 521, 514), (514, 521, 522, 515), (515, 522, 523, 516), (516, 523, 524, 517), (517, 524, 525, 518), (518, 525, 519, 512), (519, 526, 527, 520), (520, 527, 528, 521), (521, 528, 529, 522), (522, 529, 530, 523), (523, 530, 531, 524), (524, 531, 532, 525), (525, 532, 526, 519), (526, 533, 534, 527), (527, 534, 535, 528), (528, 535, 536, 529), (529, 536, 537, 530), (530, 537, 538, 531), (531, 538, 539, 532), (532, 539, 533, 526), (533, 540, 541, 534), (534, 541, 542, 535), (535, 542, 543, 536), (536, 543, 544, 537), (537, 544, 545, 538), (538, 545, 546, 539), (539, 546, 540, 533), (540, 547, 548, 541), (541, 548, 549, 542), (542, 549, 550, 543), (543, 550, 551, 544), (544, 551, 552, 545), (545, 552, 553, 546), (546, 553, 547, 540), (547, 554, 555, 548), (548, 555, 556, 549), (549, 556, 557, 550), (550, 557, 558, 551), (551, 558, 559, 552), (552, 559, 560, 553), (553, 560, 554, 547), (554, 561, 562, 555), (555, 562, 563, 556), (556, 563, 564, 557), (557, 564, 565, 558), (558, 565, 566, 559), (559, 566, 567, 560), (560, 567, 561, 554), (561, 568, 569, 562), (562, 569, 570, 563), (563, 570, 571, 564), (564, 571, 572, 565), (565, 572, 573, 566), (566, 573, 574, 567), (567, 574, 568, 561), (568, 575, 576, 569), (569, 576, 577, 570), (570, 577, 578, 571), (571, 578, 579, 572), (572, 579, 580, 573), (573, 580, 581, 574), (574, 581, 575, 568), (575, 582, 583, 576), (576, 583, 584, 577), (577, 584, 585, 578), (578, 585, 586, 579), (579, 586, 587, 580), (580, 587, 588, 581), (581, 588, 582, 575), (582, 589, 590, 583), (583, 590, 591, 584), (584, 591, 592, 585), (585, 592, 593, 586), (586, 593, 594, 587), (587, 594, 595, 588), (588, 595, 589, 582), (589, 596, 597, 590), (590, 597, 598, 591), (591, 598, 599, 592), (592, 599, 600, 593), (593, 600, 601, 594), (594, 601, 602, 595), (595, 602, 596, 589), (596, 603, 604, 597), (597, 604, 605, 598), (598, 605, 606, 599), (599, 606, 607, 600), (600, 607, 608, 601), (601, 608, 609, 602), (602, 609, 603, 596), (603, 610, 611, 604), (604, 611, 612, 605), (605, 612, 613, 606), (606, 613, 614, 607), (607, 614, 615, 608), (608, 615, 616, 609), (609, 616, 610, 603), (610, 491, 492, 611), (611, 492, 493, 612), (612, 493, 494, 613), (613, 494, 495, 614), (614, 495, 496, 615), (615, 496, 497, 616), (616, 497, 491, 610), (622, 623, 624, 621), (620, 619, 621, 624), (617, 618, 623, 622), (618, 620, 624, 623), (619, 617, 622, 621), (630, 631, 632, 629), (628, 627, 629, 632), (625, 626, 631, 630), (626, 628, 632, 631), (627, 625, 630, 629), (635, 644, 643, 634), (633, 642, 650, 641), (639, 648, 647, 638), (636, 645, 644, 635), (640, 649, 648, 639), (637, 646, 645, 636), (634, 643, 642, 633), (641, 650, 649, 640), (638, 647, 646, 637), (649, 658, 657, 648), (646, 655, 654, 645), (643, 652, 651, 642), (650, 659, 658, 649), (647, 656, 655, 646), (644, 653, 652, 643), (642, 651, 659, 650), (648, 657, 656, 647), (645, 654, 653, 644), (651, 660, 668, 659), (657, 666, 665, 656), (654, 663, 662, 653), (658, 667, 666, 657), (655, 664, 663, 654), (652, 661, 660, 651), (659, 668, 667, 658), (656, 665, 664, 655), (653, 662, 661, 652), (668, 677, 676, 667), (665, 674, 673, 664), (662, 671, 670, 661), (660, 669, 677, 668), (666, 675, 674, 665), (663, 672, 671, 662), (667, 676, 675, 666), (664, 673, 672, 663), (661, 670, 669, 660), (676, 685, 684, 675), (673, 682, 681, 672), (670, 679, 678, 669), (677, 686, 685, 676), (674, 683, 682, 673), (671, 680, 679, 670), (669, 678, 686, 677), (675, 684, 683, 674), (672, 681, 680, 671), (684, 693, 692, 683), (681, 690, 689, 680), (685, 694, 693, 684), (682, 691, 690, 681), (679, 688, 687, 678), (686, 695, 694, 685), (683, 692, 691, 682), (680, 689, 688, 679), (678, 687, 695, 686), (690, 696, 689), (694, 696, 693), (691, 696, 690), (688, 696, 687), (695, 696, 694), (692, 696, 691), (689, 696, 688), (687, 696, 695), (693, 696, 692)])
me_plane_003.polygons.foreach_set('use_smooth', [0, 0, 0, 0, 0, 0, 0, 0, 0, 0, 0, 0, 0, 0, 0, 0, 0, 0, 0, 0, 0, 0, 0, 0, 0, 0, 0, 0, 0, 0, 0, 0, 0, 0, 0, 0, 0, 0, 0, 0, 0, 0, 0, 0, 0, 0, 0, 0, 0, 0, 0, 0, 0, 0, 0, 0, 0, 0, 0, 0, 0, 0, 0, 0, 0, 0, 0, 0, 0, 0, 0, 0, 0, 0, 0, 0, 0, 0, 0, 0, 0, 0, 0, 0, 0, 0, 0, 0, 0, 0, 0, 0, 0, 0, 0, 0, 0, 0, 0, 0, 0, 0, 0, 0, 0, 0, 0, 0, 0, 0, 0, 0, 0, 0, 0, 0, 0, 0, 0, 0, 0, 0, 0, 0, 0, 0, 0, 0, 0, 0, 0, 0, 0, 0, 0, 0, 0, 0, 0, 0, 0, 0, 0, 0, 0, 0, 0, 0, 0, 0, 0, 0, 0, 0, 0, 0, 0, 0, 0, 0, 0, 0, 0, 0, 0, 0, 0, 0, 0, 0, 0, 0, 0, 0, 0, 0, 0, 0, 0, 0, 0, 0, 0, 0, 0, 0, 0, 0, 0, 0, 0, 0, 0, 0, 0, 0, 0, 0, 0, 0, 0, 0, 0, 0, 0, 0, 0, 0, 0, 0, 0, 0, 0, 0, 0, 0, 0, 0, 0, 0, 0, 0, 0, 0, 0, 0, 0, 0, 0, 0, 0, 0, 0, 0, 0, 0, 0, 0, 0, 0, 0, 0, 0, 0, 0, 0, 0, 0, 0, 0, 0, 0, 0, 0, 0, 0, 0, 0, 0, 0, 0, 0, 0, 0, 0, 0, 0, 0, 0, 0, 0, 0, 0, 0, 0, 0, 0, 0, 0, 0, 0, 0, 0, 0, 0, 0, 0, 0, 0, 0, 0, 0, 0, 0, 0, 0, 0, 0, 0, 0, 0, 0, 0, 0, 0, 1, 1, 1, 1, 1, 1, 1, 1, 1, 1, 1, 1, 1, 1, 1, 1, 1, 1, 1, 1, 1, 1, 1, 1, 1, 1, 1, 1, 1, 1, 1, 1, 1, 1, 1, 1, 1, 1, 1, 1, 1, 1, 1, 1, 1, 1, 1, 1, 1, 1, 1, 1, 1, 1, 1, 1, 1, 1, 1, 1, 1, 1, 1, 1, 1, 1, 1, 1, 1, 1, 1, 1, 1, 1, 1, 1, 1, 1, 1, 1, 1, 1, 1, 1, 1, 1, 1, 1, 1, 1, 1, 1, 1, 1, 1, 1, 1, 1, 1, 1, 1, 1, 1, 1, 1, 1, 1, 1, 1, 1, 1, 1, 1, 1, 1, 1, 1, 1, 1, 1, 1, 1, 1, 1, 1, 1, 1, 1, 1, 1, 1, 1, 1, 1, 1, 1, 1, 1, 1, 1, 1, 1, 1, 1, 1, 1, 1, 1, 1, 1, 1, 1, 1, 1, 1, 1, 1, 1, 1, 1, 1, 1, 1, 1, 1, 1, 1, 1, 1, 1, 1, 1, 1, 1, 1, 1, 1, 1, 1, 1, 1, 1, 1, 1, 1, 1, 1, 1, 1, 1, 1, 1, 1, 1, 1, 1, 1, 1, 1, 1, 1, 1, 1, 1, 1, 1, 1, 1, 1, 1, 1, 1, 1, 1, 1, 1, 1, 1, 1, 1, 1, 1, 1, 1, 1, 1, 1, 1, 1, 1, 1, 1, 1, 1, 1, 1, 1, 1, 1, 1, 1, 1, 1, 1, 1, 1, 1, 1, 1, 1, 1, 1, 1, 1, 1, 1, 1, 1, 1, 1, 1, 1, 1, 1, 1, 1, 1, 1, 1, 1, 1, 1, 1, 1, 1, 1, 1, 1, 1, 1, 1, 1, 1, 1, 1, 1, 1, 1, 1, 1, 1, 1, 1, 1, 1, 1, 1, 1, 1, 1, 1, 1, 1, 1, 1, 1, 1, 1, 0, 0, 0, 0, 0, 0, 0, 0, 0, 0, 1, 1, 1, 1, 1, 1, 1, 1, 1, 1, 1, 1, 1, 1, 1, 1, 1, 1, 1, 1, 1, 1, 1, 1, 1, 1, 1, 1, 1, 1, 1, 1, 1, 1, 1, 1, 1, 1, 1, 1, 1, 1, 1, 1, 1, 1, 1, 1, 1, 1, 1, 1, 1, 1, 1, 1, 1, 1, 1, 1, 1, 1, 1])
_k = set([(0, 1), (0, 2), (0, 5), (1, 3), (1, 6), (2, 3), (2, 4), (3, 7), (4, 5), (4, 7), (4, 15), (4, 19), (5, 6), (5, 14), (5, 18), (6, 7), (6, 18), (7, 19), (8, 9), (8, 10), (8, 13), (9, 11), (9, 14), (10, 11), (10, 12), (11, 15), (12, 13), (12, 15), (12, 16), (13, 14), (13, 17), (14, 15), (14, 17), (15, 16), (16, 17), (16, 19), (16, 20), (17, 18), (17, 21), (18, 19), (18, 23), (19, 22), (20, 21), (20, 22), (20, 24), (21, 23), (21, 25), (22, 23), (22, 26), (23, 27), (24, 25), (24, 26), (24, 28), (25, 27), (25, 29), (26, 27), (26, 30), (27, 31), (28, 29), (28, 30), (28, 144), (29, 31), (29, 146), (30, 31), (30, 145), (31, 147), (32, 33), (32, 34), (32, 35), (32, 240), (33, 35), (33, 241), (34, 35), (34, 204), (35, 200), (36, 37), (36, 38), (36, 41), (37, 39), (37, 42), (38, 39), (38, 40), (39, 43), (40, 41), (40, 43), (40, 51), (40, 55), (41, 42), (41, 50), (41, 54), (42, 43), (42, 54), (43, 55), (44, 45), (44, 46), (44, 49), (45, 47), (45, 50), (46, 47), (46, 48), (47, 51), (48, 49), (48, 51), (48, 52), (49, 50), (49, 53), (50, 51), (50, 53), (51, 52), (52, 53), (52, 55), (52, 56), (53, 54), (53, 57), (54, 55), (54, 59), (55, 58), (56, 57), (56, 58), (56, 60), (57, 59), (57, 61), (58, 59), (58, 62), (59, 63), (60, 61), (60, 62), (60, 64), (61, 63), (61, 65), (62, 63), (62, 66), (63, 67), (64, 65), (64, 66), (64, 148), (65, 67), (65, 150), (66, 67), (66, 149), (67, 151), (68, 69), (68, 70), (68, 242), (69, 70), (69, 71), (69, 243), (70, 71), (70, 205), (71, 201), (72, 73), (72, 74), (72, 77), (73, 75), (73, 78), (74, 75), (74, 76), (75, 79), (76, 77), (76, 79), (76, 87), (76, 91), (77, 78), (77, 86), (77, 90), (78, 79), (78, 90), (79, 91), (80, 81), (80, 82), (80, 85), (81, 83), (81, 86), (82, 83), (82, 84), (83, 87), (84, 85), (84, 87), (84, 88), (85, 86), (85, 89), (86, 87), (86, 89), (87, 88), (88, 89), (88, 91), (88, 92), (89, 90), (89, 93), (90, 91), (90, 95), (91, 94), (92, 93), (92, 94), (92, 96), (93, 95), (93, 97), (94, 95), (94, 98), (95, 99), (96, 97), (96, 98), (96, 100), (97, 99), (97, 101), (98, 99), (98, 102), (99, 103), (100, 101), (100, 102), (100, 152), (101, 103), (101, 154), (102, 103), (102, 153), (103, 155), (104, 105), (104, 106), (104, 244), (105, 107), (105, 245), (106, 107), (106, 206), (107, 202), (108, 109), (108, 110), (108, 113), (109, 111), (109, 114), (110, 111), (110, 112), (111, 115), (112, 113), (112, 115), (112, 123), (112, 127), (113, 114), (113, 122), (113, 126), (114, 115), (114, 126), (115, 127), (116, 117), (116, 118), (116, 121), (117, 119), (117, 122), (118, 119), (118, 120), (119, 123), (120, 121), (120, 123), (120, 124), (121, 122), (121, 125), (122, 123), (122, 125), (123, 124), (124, 125), (124, 127), (124, 128), (125, 126), (125, 129), (126, 127), (126, 131), (127, 130), (128, 129), (128, 130), (128, 132), (129, 131), (129, 133), (130, 131), (130, 134), (131, 135), (132, 133), (132, 134), (132, 136), (133, 135), (133, 137), (134, 135), (134, 138), (135, 139), (136, 137), (136, 138), (136, 156), (137, 139), (137, 158), (138, 139), (138, 157), (139, 159), (140, 141), (140, 142), (140, 143), (140, 246), (141, 143), (141, 247), (142, 143), (142, 207), (143, 203), (144, 145), (144, 146), (144, 147), (144, 160), (144, 177), (145, 146), (145, 147), (145, 155), (145, 172), (146, 147), (146, 152), (146, 161), (147, 149), (147, 162), (148, 149), (148, 150), (148, 151), (148, 158), (148, 163), (149, 150), (149, 151), (149, 173), (150, 151), (150, 164), (150, 186), (151, 157), (151, 165), (152, 153), (152, 154), (152, 155), (152, 166), (153, 154), (153, 155), (153, 159), (153, 174), (154, 155), (154, 167), (154, 179), (155, 168), (156, 157), (156, 158), (156, 159), (156, 169), (156, 185), (157, 158), (157, 159), (157, 175), (158, 159), (158, 170), (159, 171), (160, 161), (160, 162), (160, 172), (160, 176), (160, 208), (161, 162), (161, 166), (161, 172), (161, 209), (162, 172), (162, 173), (162, 228), (163, 164), (163, 165), (163, 170), (163, 173), (163, 210), (164, 165), (164, 173), (164, 184), (164, 211), (165, 173), (165, 175), (165, 229), (166, 167), (166, 168), (166, 174), (166, 212), (167, 168), (167, 174), (167, 178), (167, 213), (168, 172), (168, 174), (168, 230), (169, 170), (169, 171), (169, 175), (169, 187), (169, 214), (170, 171), (170, 175), (170, 215), (171, 174), (171, 175), (171, 231), (172, 224), (173, 225), (174, 226), (175, 227), (176, 177), (176, 178), (176, 180), (177, 179), (177, 182), (178, 179), (178, 183), (179, 181), (180, 182), (180, 183), (180, 190), (181, 182), (181, 183), (181, 191), (182, 188), (183, 189), (184, 186), (184, 187), (184, 190), (185, 186), (185, 187), (185, 191), (186, 188), (187, 189), (188, 190), (188, 191), (189, 190), (189, 191), (192, 196), (192, 197), (192, 200), (192, 248), (193, 197), (193, 199), (193, 201), (193, 249), (194, 196), (194, 198), (194, 202), (194, 250), (195, 198), (195, 199), (195, 203), (195, 251), (196, 204), (196, 252), (197, 205), (197, 253), (198, 206), (198, 254), (199, 207), (199, 255), (200, 204), (200, 205), (201, 205), (201, 207), (202, 204), (202, 206), (203, 206), (203, 207), (208, 209), (208, 216), (208, 228), (208, 263), (209, 217), (209, 224), (209, 264), (210, 211), (210, 218), (210, 229), (210, 267), (211, 219), (211, 225), (211, 260), (212, 213), (212, 220), (212, 230), (212, 261), (213, 221), (213, 226), (213, 266), (214, 215), (214, 222), (214, 231), (214, 265), (215, 223), (215, 227), (215, 262), (216, 217), (216, 232), (216, 243), (216, 260), (217, 236), (217, 244), (217, 261), (218, 219), (218, 233), (218, 247), (218, 262), (219, 237), (219, 240), (219, 263), (220, 221), (220, 234), (220, 241), (220, 264), (221, 238), (221, 246), (221, 265), (222, 223), (222, 235), (222, 245), (222, 266), (223, 239), (223, 242), (223, 267), (224, 228), (224, 236), (224, 270), (225, 229), (225, 237), (225, 268), (226, 230), (226, 238), (226, 271), (227, 231), (227, 239), (227, 269), (228, 232), (228, 257), (229, 233), (229, 259), (230, 234), (230, 256), (231, 235), (231, 258), (232, 236), (232, 253), (232, 268), (233, 237), (233, 255), (233, 269), (234, 238), (234, 252), (234, 270), (235, 239), (235, 254), (235, 271), (236, 250), (236, 256), (237, 248), (237, 257), (238, 251), (238, 258), (239, 249), (239, 259), (240, 241), (240, 248), (240, 260), (241, 252), (241, 261), (242, 243), (242, 249), (242, 262), (243, 253), (243, 263), (244, 245), (244, 250), (244, 264), (245, 254), (245, 265), (246, 247), (246, 251), (246, 266), (247, 255), (247, 267), (248, 252), (248, 268), (249, 253), (249, 269), (250, 254), (250, 270), (251, 255), (251, 271), (252, 256), (253, 257), (254, 258), (255, 259), (256, 260), (256, 261), (256, 268), (257, 262), (257, 263), (257, 269), (258, 264), (258, 265), (258, 270), (259, 266), (259, 267), (259, 271), (260, 261), (260, 268), (261, 268), (262, 263), (262, 269), (263, 269), (264, 265), (264, 270), (265, 270), (266, 267), (266, 271), (267, 271), (272, 273), (272, 276), (272, 289), (273, 277), (273, 282), (274, 275), (274, 278), (274, 288), (275, 279), (275, 286), (276, 277), (276, 290), (277, 283), (278, 279), (278, 291), (279, 287), (280, 281), (280, 282), (280, 292), (281, 283), (281, 293), (282, 283), (284, 285), (284, 286), (284, 295), (285, 287), (285, 294), (286, 287), (288, 289), (288, 291), (288, 295), (289, 290), (289, 292), (290, 291), (290, 293), (291, 294), (292, 293), (292, 295), (293, 294), (294, 295), (296, 298), (296, 300), (297, 299), (297, 301), (298, 302), (299, 303), (300, 302), (301, 303), (413, 414), (413, 415), (413, 422), (414, 416), (414, 417), (415, 416), (415, 421), (416, 418), (417, 418), (417, 419), (418, 420), (419, 420), (419, 423), (420, 424), (421, 422), (421, 424), (422, 423), (423, 424), (433, 434), (433, 440), (434, 435), (435, 436), (436, 437), (437, 438), (438, 439), (439, 440), (441, 442), (441, 448), (442, 443), (443, 444), (444, 445), (445, 446), (446, 447), (447, 448), (449, 450), (449, 456), (450, 451), (451, 452), (452, 453), (453, 454), (454, 455), (455, 456), (466, 467), (466, 473), (467, 468), (468, 469), (469, 470), (470, 471), (471, 472), (472, 473), (474, 475), (474, 481), (475, 476), (476, 477), (477, 478), (478, 479), (479, 480), (480, 481), (482, 483), (482, 489), (483, 484), (484, 485), (485, 486), (486, 487), (487, 488), (488, 489), (617, 618), (617, 619), (617, 622), (618, 620), (618, 623), (619, 620), (619, 621), (620, 624), (621, 622), (621, 624), (622, 623), (623, 624), (625, 626), (625, 627), (625, 630), (626, 628), (626, 631), (627, 628), (627, 629), (628, 632), (629, 630), (629, 632), (630, 631), (631, 632), (642, 643), (642, 650), (643, 644), (644, 645), (645, 646), (646, 647), (647, 648), (648, 649), (649, 650), (651, 652), (651, 659), (652, 653), (653, 654), (654, 655), (655, 656), (656, 657), (657, 658), (658, 659), (660, 661), (660, 668), (661, 662), (662, 663), (663, 664), (664, 665), (665, 666), (666, 667), (667, 668), (669, 670), (669, 677), (670, 671), (671, 672), (672, 673), (673, 674), (674, 675), (675, 676), (676, 677)])
me_plane_003.attributes.new('sharp_edge', 'BOOLEAN', 'EDGE').data.foreach_set('value', [ (min(e.vertices), max(e.vertices)) in _k for e in me_plane_003.edges])
_uv = me_plane_003.uv_layers.new(name='UVMap')
_uv.uv.foreach_set('vector', [0.3805, 0.1129, 0.3582, 0.1081, 0.3674, 0.1092, 0.3788, 0.1115, 0.3531, 0.1105, 0.3573, 0.1105, 0.3569, 0.1128, 0.3527, 0.1128, 0.3674, 0.1092, 0.3582, 0.1081, 0.3815, 0.1131, 0.3599, 0.1127, 0.3805, 0.1129, 0.3788, 0.1115, 0.365, 0.1086, 0.3823, 0.1084, 0.3788, 0.1115, 0.3674, 0.1092, 0.3599, 0.1127, 0.365, 0.1086, 0.3582, 0.1081, 0.3805, 0.1129, 0.3823, 0.1084, 0.3815, 0.1131, 0.4759, 0.2664, 0.4759, 0.2664, 0.4759, 0.2664, 0.4759, 0.2664, 0.4759, 0.2664, 0.4759, 0.2664, 0.4759, 0.2664, 0.4759, 0.2664, 0.4759, 0.2664, 0.4759, 0.2664, 0.4759, 0.2664, 0.4759, 0.2664, 0.4759, 0.2664, 0.4759, 0.2664, 0.4759, 0.2664, 0.4759, 0.2664, 0.4759, 0.2664, 0.4759, 0.2664, 0.4759, 0.2664, 0.4759, 0.2664, 0.4759, 0.2664, 0.4759, 0.2664, 0.4759, 0.2664, 0.4759, 0.2664, 0.4759, 0.2664, 0.4759, 0.2664, 0.4759, 0.2664, 0.4759, 0.2664, 0.4759, 0.2664, 0.4759, 0.2664, 0.4759, 0.2664, 0.4759, 0.2664, 0.4759, 0.2664, 0.4759, 0.2664, 0.4759, 0.2664, 0.4759, 0.2664, 0.4759, 0.2664, 0.4759, 0.2664, 0.4759, 0.2664, 0.4759, 0.2664, 0.4759, 0.2664, 0.4759, 0.2664, 0.4759, 0.2664, 0.4759, 0.2664, 0.4759, 0.2664, 0.4759, 0.2664, 0.4759, 0.2664, 0.4759, 0.2664, 0.4759, 0.2664, 0.4759, 0.2664, 0.4759, 0.2664, 0.4759, 0.2664, 0.4759, 0.2664, 0.4759, 0.2664, 0.4759, 0.2664, 0.4759, 0.2664, 0.4759, 0.2664, 0.4759, 0.2664, 0.4759, 0.2664, 0.4759, 0.2664, 0.4759, 0.2664, 0.4759, 0.2664, 0.4759, 0.2664, 0.4759, 0.2664, 0.4759, 0.2664, 0.4759, 0.2664, 0.4759, 0.2664, 0.4759, 0.2664, 0.4759, 0.2664, 0.4759, 0.2664, 0.4759, 0.2664, 0.4759, 0.2664, 0.4759, 0.2664, 0.4759, 0.2664, 0.4759, 0.2664, 0.4759, 0.2664, 0.4759, 0.2664, 0.4759, 0.2664, 0.4759, 0.2664, 0.4759, 0.2664, 0.4759, 0.2664, 0.4759, 0.2664, 0.4759, 0.2664, 0.4759, 0.2664, 0.4759, 0.2664, 0.4759, 0.2664, 0.4759, 0.2664, 0.4759, 0.2664, 0.5281, 0.2641, 0.5282, 0.2634, 0.5282, 0.2548, 0.6773, 0.2634, 0.6765, 0.267, 0.5847, 0.2516, 0.535, 0.2548, 0.5295, 0.2623, 0.4759, 0.2664, 0.4759, 0.2664, 0.4759, 0.2664, 0.4759, 0.2664, 0.4759, 0.2664, 0.4759, 0.2664, 0.4759, 0.2664, 0.4759, 0.2664, 0.4759, 0.2664, 0.4759, 0.2664, 0.4759, 0.2664, 0.4759, 0.2664, 0.6775, 0.2746, 0.6773, 0.2739, 0.6765, 0.267, 0.6773, 0.2634, 0.5282, 0.2548, 0.5279, 0.2766, 0.6775, 0.2746, 0.6773, 0.2634, 0.5281, 0.2681, 0.528, 0.2673, 0.5294, 0.2693, 0.5347, 0.277, 0.5842, 0.2825, 0.6773, 0.2739, 0.6775, 0.2746, 0.5279, 0.2766, 0.5842, 0.2825, 0.5847, 0.2516, 0.6765, 0.267, 0.6773, 0.2739, 0.461, 0.01495, 0.4392, 0.0697, 0.4443, 0.04698, 0.4549, 0.01915, 0.3485, 0.1104, 0.3527, 0.1105, 0.3523, 0.1128, 0.3481, 0.1128, 0.4443, 0.04698, 0.4392, 0.0697, 0.4619, 0.01249, 0.4602, 0.06544, 0.461, 0.01495, 0.4549, 0.01915, 0.4415, 0.05291, 0.4405, 0.0105, 0.4549, 0.01915, 0.4443, 0.04698, 0.4602, 0.06544, 0.4415, 0.05291, 0.4392, 0.0697, 0.461, 0.01495, 0.4405, 0.0105, 0.4619, 0.01249, 0.452, 0.2654, 0.452, 0.2654, 0.452, 0.2654, 0.452, 0.2654, 0.452, 0.2654, 0.452, 0.2654, 0.452, 0.2654, 0.452, 0.2654, 0.452, 0.2654, 0.452, 0.2654, 0.452, 0.2654, 0.452, 0.2654, 0.452, 0.2654, 0.452, 0.2654, 0.452, 0.2654, 0.452, 0.2654, 0.452, 0.2654, 0.452, 0.2654, 0.452, 0.2654, 0.452, 0.2654, 0.452, 0.2654, 0.452, 0.2654, 0.452, 0.2654, 0.452, 0.2654, 0.452, 0.2654, 0.452, 0.2654, 0.452, 0.2654, 0.452, 0.2654, 0.452, 0.2654, 0.452, 0.2654, 0.452, 0.2654, 0.452, 0.2654, 0.452, 0.2654, 0.452, 0.2654, 0.452, 0.2654, 0.452, 0.2654, 0.452, 0.2654, 0.452, 0.2654, 0.452, 0.2654, 0.452, 0.2654, 0.452, 0.2654, 0.452, 0.2654, 0.452, 0.2654, 0.452, 0.2654, 0.452, 0.2654, 0.452, 0.2654, 0.452, 0.2654, 0.452, 0.2654, 0.452, 0.2654, 0.452, 0.2654, 0.452, 0.2654, 0.452, 0.2654, 0.452, 0.2654, 0.452, 0.2654, 0.452, 0.2654, 0.452, 0.2654, 0.452, 0.2654, 0.452, 0.2654, 0.452, 0.2654, 0.452, 0.2654, 0.452, 0.2654, 0.452, 0.2654, 0.452, 0.2654, 0.452, 0.2654, 0.452, 0.2654, 0.452, 0.2654, 0.452, 0.2654, 0.452, 0.2654, 0.452, 0.2654, 0.452, 0.2654, 0.452, 0.2654, 0.452, 0.2654, 0.452, 0.2654, 0.452, 0.2654, 0.452, 0.2654, 0.452, 0.2654, 0.452, 0.2654, 0.452, 0.2654, 0.452, 0.2654, 0.452, 0.2654, 0.452, 0.2654, 0.452, 0.2654, 0.452, 0.2654, 0.452, 0.2654, 0.452, 0.2654, 0.452, 0.2654, 0.452, 0.2654, 0.452, 0.2654, 0.4522, 0.2625, 0.4522, 0.2625, 0.4522, 0.2625, 0.4522, 0.2625, 0.4522, 0.2625, 0.4522, 0.2625, 0.4522, 0.2625, 0.4522, 0.2625, 0.452, 0.2654, 0.452, 0.2654, 0.452, 0.2654, 0.452, 0.2654, 0.452, 0.2654, 0.452, 0.2654, 0.452, 0.2654, 0.452, 0.2654, 0.452, 0.2654, 0.452, 0.2654, 0.452, 0.2654, 0.452, 0.2654, 0.4522, 0.2625, 0.4522, 0.2625, 0.4522, 0.2625, 0.4522, 0.2625, 0.4522, 0.2625, 0.4522, 0.2625, 0.4522, 0.2625, 0.4522, 0.2625, 0.4522, 0.2625, 0.4522, 0.2625, 0.4522, 0.2625, 0.4522, 0.2625, 0.4522, 0.2625, 0.4522, 0.2625, 0.4522, 0.2625, 0.4522, 0.2625, 0.4522, 0.2625, 0.4522, 0.2625, 0.4522, 0.2625, 0.4522, 0.2625, 0.4134, 0.0577, 0.413, 0.04405, 0.4169, 0.04266, 0.4144, 0.06246, 0.3476, 0.1128, 0.3434, 0.1127, 0.3438, 0.1104, 0.348, 0.1104, 0.4169, 0.04266, 0.413, 0.04405, 0.4097, 0.06697, 0.409, 0.04336, 0.4134, 0.0577, 0.4144, 0.06246, 0.4283, 0.01712, 0.4391, 0.06968, 0.4144, 0.06246, 0.4169, 0.04266, 0.409, 0.04336, 0.4283, 0.01712, 0.413, 0.04405, 0.4134, 0.0577, 0.4391, 0.06968, 0.4097, 0.06697, 0.3334, 0.2112, 0.3322, 0.2087, 0.3316, 0.2093, 0.3333, 0.2129, 0.3336, 0.2119, 0.334, 0.2119, 0.3335, 0.2084, 0.333, 0.2092, 0.3316, 0.2093, 0.3322, 0.2087, 0.333, 0.2092, 0.3331, 0.2082, 0.3334, 0.2112, 0.3333, 0.2129, 0.3337, 0.2118, 0.3336, 0.2119, 0.3333, 0.2129, 0.3316, 0.2093, 0.3331, 0.2082, 0.3337, 0.2118, 0.3322, 0.2087, 0.3334, 0.2112, 0.3336, 0.2119, 0.333, 0.2092, 0.333, 0.2092, 0.3335, 0.2084, 0.3331, 0.2082, 0.3331, 0.2082, 0.3341, 0.2067, 0.3344, 0.2103, 0.3337, 0.2118, 0.3343, 0.2072, 0.3335, 0.2084, 0.334, 0.2083, 0.3345, 0.2082, 0.3337, 0.2118, 0.334, 0.2119, 0.3336, 0.2119, 0.3337, 0.2118, 0.3344, 0.2103, 0.3345, 0.2101, 0.334, 0.2119, 0.3344, 0.21, 0.3345, 0.2101, 0.3344, 0.2103, 0.3343, 0.2072, 0.3342, 0.2072, 0.3341, 0.2067, 0.3331, 0.2082, 0.3335, 0.2084, 0.3343, 0.2072, 0.3341, 0.2067, 0.3342, 0.2072, 0.3343, 0.2072, 0.3345, 0.2101, 0.3344, 0.21, 0.3344, 0.2113, 0.3347, 0.2098, 0.3348, 0.2096, 0.3348, 0.211, 0.3335, 0.2084, 0.334, 0.2119, 0.3344, 0.2113, 0.334, 0.2083, 0.334, 0.2119, 0.3345, 0.2101, 0.3347, 0.2098, 0.3344, 0.2113, 0.3345, 0.2101, 0.3343, 0.2072, 0.3345, 0.2082, 0.3347, 0.2098, 0.3347, 0.2088, 0.3345, 0.2082, 0.3353, 0.2093, 0.335, 0.209, 0.3347, 0.2098, 0.3345, 0.2082, 0.3347, 0.2088, 0.3348, 0.2096, 0.3345, 0.2082, 0.334, 0.2083, 0.3345, 0.2082, 0.3347, 0.2088, 0.334, 0.2083, 0.3344, 0.2113, 0.3348, 0.211, 0.3345, 0.2082, 0.4082, 0.2109, 0.4083, 0.2103, 0.4083, 0.204, 0.5193, 0.2083, 0.5187, 0.211, 0.4503, 0.2008, 0.4134, 0.2039, 0.4093, 0.2095, 0.3345, 0.2082, 0.3348, 0.211, 0.3353, 0.2096, 0.3353, 0.2093, 0.3348, 0.211, 0.3348, 0.2096, 0.3351, 0.2096, 0.3353, 0.2096, 0.3348, 0.2096, 0.3347, 0.2088, 0.335, 0.209, 0.3351, 0.2096, 0.5194, 0.2166, 0.5193, 0.2161, 0.5187, 0.211, 0.5193, 0.2083, 0.4083, 0.204, 0.4081, 0.2202, 0.5194, 0.2166, 0.5193, 0.2083, 0.4082, 0.2138, 0.4082, 0.2133, 0.4092, 0.2147, 0.4131, 0.2204, 0.45, 0.2238, 0.5193, 0.2161, 0.5194, 0.2166, 0.4081, 0.2202, 0.45, 0.2238, 0.4503, 0.2008, 0.5187, 0.211, 0.5193, 0.2161, 0.3855, 0.05918, 0.3889, 0.05068, 0.3907, 0.04904, 0.3872, 0.06384, 0.343, 0.1127, 0.3388, 0.1126, 0.3392, 0.1104, 0.3434, 0.1104, 0.3907, 0.04904, 0.3889, 0.05068, 0.3777, 0.06401, 0.3784, 0.0258, 0.3855, 0.05918, 0.3872, 0.06384, 0.4007, 0.02295, 0.4085, 0.06686, 0.3872, 0.06384, 0.3907, 0.04904, 0.3784, 0.0258, 0.4007, 0.02295, 0.3889, 0.05068, 0.3855, 0.05918, 0.4085, 0.06686, 0.3777, 0.06401, 0.3464, 0.2582, 0.3448, 0.2548, 0.3441, 0.2556, 0.3463, 0.2605, 0.3467, 0.2591, 0.3472, 0.2592, 0.3465, 0.2544, 0.3459, 0.2554, 0.3441, 0.2556, 0.3448, 0.2548, 0.3459, 0.2554, 0.3461, 0.2542, 0.3464, 0.2582, 0.3463, 0.2605, 0.3469, 0.2591, 0.3467, 0.2591, 0.3463, 0.2605, 0.3441, 0.2556, 0.3461, 0.2542, 0.3469, 0.2591, 0.3448, 0.2548, 0.3464, 0.2582, 0.3467, 0.2591, 0.3459, 0.2554, 0.3459, 0.2554, 0.3465, 0.2544, 0.3461, 0.2542, 0.3461, 0.2542, 0.3473, 0.2521, 0.3477, 0.257, 0.3469, 0.2591, 0.3476, 0.2528, 0.3465, 0.2544, 0.3473, 0.2543, 0.3479, 0.2541, 0.3469, 0.2591, 0.3472, 0.2592, 0.3467, 0.2591, 0.3469, 0.2591, 0.3477, 0.257, 0.3479, 0.2568, 0.3472, 0.2592, 0.3478, 0.2567, 0.3479, 0.2568, 0.3477, 0.257, 0.3476, 0.2528, 0.3474, 0.2528, 0.3473, 0.2521, 0.3461, 0.2542, 0.3465, 0.2544, 0.3476, 0.2528, 0.3473, 0.2521, 0.3474, 0.2528, 0.3476, 0.2528, 0.3479, 0.2568, 0.3478, 0.2567, 0.3478, 0.2584, 0.3481, 0.2564, 0.3483, 0.2562, 0.3483, 0.2579, 0.3465, 0.2544, 0.3472, 0.2592, 0.3478, 0.2584, 0.3473, 0.2543, 0.3472, 0.2592, 0.3479, 0.2568, 0.3481, 0.2564, 0.3478, 0.2584, 0.3479, 0.2568, 0.3476, 0.2528, 0.3479, 0.2541, 0.3481, 0.2564, 0.3481, 0.2549, 0.3479, 0.2542, 0.3489, 0.2556, 0.3486, 0.2552, 0.3481, 0.2564, 0.3479, 0.2541, 0.3481, 0.2549, 0.3483, 0.2562, 0.3479, 0.2541, 0.3473, 0.2543, 0.3479, 0.2542, 0.3481, 0.2549, 0.3473, 0.2543, 0.3478, 0.2584, 0.3483, 0.2579, 0.3479, 0.2542, 0.3947, 0.2616, 0.3947, 0.2616, 0.3947, 0.2616, 0.3947, 0.2616, 0.3947, 0.2616, 0.3947, 0.2616, 0.3947, 0.2616, 0.3947, 0.2616, 0.3479, 0.2542, 0.3483, 0.2579, 0.3491, 0.256, 0.3489, 0.2556, 0.3483, 0.2579, 0.3483, 0.2562, 0.3486, 0.2561, 0.3491, 0.256, 0.3483, 0.2562, 0.3481, 0.2549, 0.3486, 0.2552, 0.3486, 0.2561, 0.3947, 0.2616, 0.3947, 0.2616, 0.3947, 0.2616, 0.3947, 0.2616, 0.3947, 0.2616, 0.3947, 0.2616, 0.3947, 0.2616, 0.3947, 0.2616, 0.3947, 0.2616, 0.3947, 0.2616, 0.3947, 0.2616, 0.3947, 0.2616, 0.3947, 0.2616, 0.3947, 0.2616, 0.3947, 0.2616, 0.3947, 0.2616, 0.3947, 0.2616, 0.3947, 0.2616, 0.3947, 0.2616, 0.3947, 0.2616, 0.3486, 0.2561, 0.3486, 0.2552, 0.394, 0.2584, 0.3941, 0.2578, 0.3491, 0.256, 0.3486, 0.2561, 0.3941, 0.2578, 0.3943, 0.2583, 0.3489, 0.2556, 0.3491, 0.256, 0.3943, 0.2583, 0.3945, 0.2595, 0.3486, 0.2552, 0.3489, 0.2556, 0.3945, 0.2595, 0.394, 0.2584, 0.3351, 0.2096, 0.335, 0.209, 0.3688, 0.21, 0.3689, 0.2111, 0.3353, 0.2096, 0.3351, 0.2096, 0.3689, 0.2111, 0.369, 0.2102, 0.3353, 0.2093, 0.3353, 0.2096, 0.369, 0.2102, 0.3691, 0.2099, 0.335, 0.209, 0.3353, 0.2093, 0.3691, 0.2099, 0.3688, 0.21, 0.452, 0.2654, 0.452, 0.2654, 0.4519, 0.2661, 0.4521, 0.2648, 0.452, 0.2654, 0.452, 0.2654, 0.4521, 0.2648, 0.4522, 0.2641, 0.452, 0.2654, 0.452, 0.2654, 0.4522, 0.2641, 0.452, 0.2647, 0.452, 0.2654, 0.452, 0.2654, 0.452, 0.2647, 0.4519, 0.2661, 0.4759, 0.2664, 0.4759, 0.2664, 0.4759, 0.2655, 0.4759, 0.2675, 0.4759, 0.2664, 0.4759, 0.2664, 0.4759, 0.2675, 0.4759, 0.2659, 0.4759, 0.2664, 0.4759, 0.2664, 0.4759, 0.2659, 0.4758, 0.2645, 0.4759, 0.2664, 0.4759, 0.2664, 0.4758, 0.2645, 0.4759, 0.2655, 0.3941, 0.2578, 0.394, 0.2584, 0.3945, 0.2611, 0.3946, 0.2636, 0.394, 0.2584, 0.3945, 0.2595, 0.3948, 0.2603, 0.3945, 0.2611, 0.3689, 0.2111, 0.3688, 0.21, 0.3695, 0.2108, 0.3695, 0.2111, 0.3688, 0.21, 0.3691, 0.2099, 0.3696, 0.2103, 0.3695, 0.2108, 0.4521, 0.2648, 0.4519, 0.2661, 0.452, 0.2613, 0.4522, 0.263, 0.4522, 0.2641, 0.4521, 0.2648, 0.4522, 0.263, 0.4523, 0.2633, 0.4759, 0.2675, 0.4759, 0.2655, 0.4762, 0.2636, 0.4762, 0.2611, 0.452, 0.2613, 0.4519, 0.2661, 0.4759, 0.2675, 0.4762, 0.2611, 0.4759, 0.2655, 0.4758, 0.2645, 0.4761, 0.2639, 0.4762, 0.2636, 0.4761, 0.2639, 0.469, 0.2621, 0.4681, 0.2629, 0.4575, 0.2627, 0.4565, 0.2617, 0.4523, 0.2633, 0.452, 0.2613, 0.4762, 0.2611, 0.4522, 0.2641, 0.4566, 0.2658, 0.4576, 0.265, 0.4682, 0.2653, 0.4692, 0.2661, 0.4758, 0.2645, 0.4759, 0.2675, 0.4519, 0.2661, 0.4565, 0.2617, 0.4566, 0.2658, 0.4522, 0.2641, 0.4523, 0.2633, 0.3696, 0.2103, 0.3695, 0.2101, 0.3695, 0.21, 0.3695, 0.2111, 0.3695, 0.2111, 0.3695, 0.21, 0.3695, 0.21, 0.3689, 0.2111, 0.3696, 0.2103, 0.3691, 0.2099, 0.3695, 0.2101, 0.3695, 0.2101, 0.3689, 0.2111, 0.3695, 0.21, 0.3695, 0.2101, 0.3691, 0.2099, 0.3941, 0.2578, 0.3946, 0.2636, 0.4178, 0.2581, 0.418, 0.2517, 0.4173, 0.2554, 0.4178, 0.2581, 0.3946, 0.2636, 0.3948, 0.2603, 0.401, 0.2603, 0.4019, 0.2604, 0.412, 0.2573, 0.4129, 0.258, 0.4129, 0.258, 0.4128, 0.2544, 0.4174, 0.2547, 0.4173, 0.2554, 0.3941, 0.2578, 0.418, 0.2517, 0.4174, 0.2547, 0.4128, 0.2544, 0.4118, 0.2554, 0.4017, 0.2567, 0.4008, 0.2567, 0.3945, 0.2595, 0.5093, 0.1004, 0.5031, 0.1009, 0.4956, 0.137, 0.5043, 0.1372, 0.5042, 0.1377, 0.4956, 0.137, 0.5031, 0.1009, 0.5105, 0.1011, 0.4963, 0.1374, 0.5042, 0.1377, 0.5105, 0.1011, 0.5058, 0.1008, 0.5093, 0.1004, 0.5043, 0.1372, 0.4963, 0.1374, 0.5058, 0.1008, 0.412, 0.2573, 0.4118, 0.2554, 0.4682, 0.2653, 0.4681, 0.2629, 0.4761, 0.2639, 0.4758, 0.2645, 0.4692, 0.2661, 0.469, 0.2621, 0.4019, 0.2604, 0.4017, 0.2567, 0.4118, 0.2554, 0.412, 0.2573, 0.4682, 0.2653, 0.4118, 0.2554, 0.4128, 0.2544, 0.4692, 0.2661, 0.3948, 0.2603, 0.3945, 0.2595, 0.4008, 0.2567, 0.401, 0.2603, 0.4129, 0.258, 0.469, 0.2621, 0.4692, 0.2661, 0.4128, 0.2544, 0.4681, 0.2629, 0.4682, 0.2653, 0.4576, 0.265, 0.4575, 0.2627, 0.412, 0.2573, 0.4681, 0.2629, 0.469, 0.2621, 0.4129, 0.258, 0.4575, 0.2627, 0.4019, 0.2604, 0.401, 0.2603, 0.4565, 0.2617, 0.401, 0.2603, 0.4008, 0.2567, 0.4566, 0.2658, 0.4565, 0.2617, 0.4017, 0.2567, 0.4576, 0.265, 0.4566, 0.2658, 0.4008, 0.2567, 0.4575, 0.2627, 0.4576, 0.265, 0.4017, 0.2567, 0.4019, 0.2604, 0.3947, 0.2616, 0.3947, 0.2616, 0.3947, 0.2616, 0.3947, 0.2616, 0.4092, 0.2147, 0.4093, 0.2095, 0.4134, 0.2039, 0.4131, 0.2204, 0.4522, 0.2625, 0.4522, 0.2625, 0.4522, 0.2625, 0.4522, 0.2625, 0.5294, 0.2693, 0.5295, 0.2623, 0.535, 0.2548, 0.5347, 0.277, 0.3947, 0.2616, 0.3947, 0.2616, 0.3947, 0.2616, 0.3947, 0.2616, 0.4131, 0.2204, 0.4134, 0.2039, 0.4503, 0.2008, 0.45, 0.2238, 0.4522, 0.2625, 0.4522, 0.2625, 0.4522, 0.2625, 0.4522, 0.2625, 0.5347, 0.277, 0.535, 0.2548, 0.5847, 0.2516, 0.5842, 0.2825, 0.9757, 0.01967, 0.9565, 0.19, 0.6889, 0.19, 0.6697, 0.01967, 0.4131, 0.2204, 0.45, 0.2238, 0.5847, 0.2516, 0.535, 0.2548, 0.5385, 0.2007, 0.5452, 0.1144, 0.5891, 0.1159, 0.5887, 0.2024, 0.5959, 0.02912, 0.5891, 0.1155, 0.5453, 0.114, 0.5457, 0.02742, 0.3948, 0.2603, 0.3947, 0.2619, 0.3947, 0.2617, 0.3947, 0.2615, 0.3696, 0.2103, 0.3698, 0.2108, 0.3715, 0.2108, 0.3714, 0.2106, 0.4521, 0.2624, 0.4523, 0.2633, 0.4522, 0.2626, 0.4522, 0.2625, 0.4761, 0.2639, 0.4765, 0.2627, 0.4787, 0.263, 0.4787, 0.263, 0.3947, 0.2615, 0.3947, 0.2617, 0.3947, 0.2616, 0.3947, 0.2616, 0.3714, 0.2106, 0.3715, 0.2108, 0.3721, 0.2103, 0.3721, 0.2113, 0.4522, 0.2625, 0.4522, 0.2626, 0.4522, 0.2626, 0.4522, 0.2625, 0.4787, 0.263, 0.4787, 0.263, 0.4796, 0.2624, 0.4795, 0.2637, 0.4762, 0.2611, 0.4762, 0.2636, 0.4785, 0.2632, 0.4785, 0.2627, 0.4522, 0.263, 0.452, 0.2613, 0.4522, 0.2625, 0.4522, 0.2626, 0.3695, 0.2111, 0.3695, 0.2108, 0.3713, 0.2109, 0.3713, 0.2107, 0.3946, 0.2636, 0.3945, 0.2611, 0.3947, 0.2616, 0.3947, 0.2618, 0.4785, 0.2627, 0.4785, 0.2632, 0.4791, 0.2632, 0.4791, 0.2627, 0.4522, 0.2626, 0.4522, 0.2625, 0.4522, 0.2625, 0.4522, 0.2626, 0.3713, 0.2107, 0.3713, 0.2109, 0.3717, 0.2109, 0.3717, 0.2106, 0.3947, 0.2618, 0.3947, 0.2616, 0.3947, 0.2616, 0.3947, 0.2617, 0.3947, 0.2616, 0.3947, 0.2616, 0.3947, 0.2616, 0.3947, 0.2616, 0.4083, 0.2103, 0.4082, 0.2138, 0.4081, 0.2202, 0.4083, 0.204, 0.4522, 0.2625, 0.4522, 0.2625, 0.4522, 0.2625, 0.4522, 0.2625, 0.5282, 0.2634, 0.5281, 0.2681, 0.5279, 0.2766, 0.5282, 0.2548, 0.528, 0.2673, 0.5281, 0.2641, 0.5295, 0.2623, 0.5294, 0.2693, 0.4522, 0.2625, 0.4522, 0.2625, 0.4522, 0.2625, 0.4522, 0.2625, 0.4082, 0.2133, 0.4082, 0.2109, 0.4093, 0.2095, 0.4092, 0.2147, 0.3947, 0.2616, 0.3947, 0.2616, 0.3947, 0.2616, 0.3947, 0.2616, 0.3947, 0.2617, 0.3947, 0.2616, 0.3947, 0.2616, 0.3947, 0.2616, 0.3717, 0.2106, 0.3717, 0.2109, 0.4082, 0.2109, 0.4082, 0.2133, 0.4522, 0.2626, 0.4522, 0.2625, 0.4522, 0.2625, 0.4522, 0.2625, 0.4791, 0.2627, 0.4791, 0.2632, 0.5281, 0.2641, 0.528, 0.2673, 0.4795, 0.2637, 0.4796, 0.2624, 0.5281, 0.2681, 0.5282, 0.2634, 0.4522, 0.2625, 0.4522, 0.2626, 0.4522, 0.2625, 0.4522, 0.2625, 0.3721, 0.2113, 0.3721, 0.2103, 0.4082, 0.2138, 0.4083, 0.2103, 0.3947, 0.2616, 0.3947, 0.2616, 0.3947, 0.2616, 0.3947, 0.2616, 0.3947, 0.2619, 0.3946, 0.2636, 0.3947, 0.2618, 0.3947, 0.2617, 0.3947, 0.2616, 0.3947, 0.2616, 0.3947, 0.2616, 0.3947, 0.2617, 0.3945, 0.2611, 0.3948, 0.2603, 0.3947, 0.2615, 0.3947, 0.2616, 0.3947, 0.2616, 0.3947, 0.2616, 0.3947, 0.2616, 0.3947, 0.2616, 0.3698, 0.2108, 0.3695, 0.2111, 0.3713, 0.2107, 0.3717, 0.2106, 0.4082, 0.2133, 0.4082, 0.2138, 0.3721, 0.2103, 0.3715, 0.2108, 0.3695, 0.2108, 0.3696, 0.2103, 0.3714, 0.2106, 0.3721, 0.2113, 0.4083, 0.2103, 0.4082, 0.2109, 0.3717, 0.2109, 0.3713, 0.2109, 0.4523, 0.2633, 0.4522, 0.263, 0.4522, 0.2626, 0.4522, 0.2626, 0.4522, 0.2625, 0.4522, 0.2625, 0.4522, 0.2626, 0.4522, 0.2626, 0.452, 0.2613, 0.4521, 0.2624, 0.4522, 0.2625, 0.4522, 0.2625, 0.4522, 0.2625, 0.4522, 0.2625, 0.4522, 0.2625, 0.4522, 0.2625, 0.4765, 0.2627, 0.4762, 0.2611, 0.4785, 0.2627, 0.4791, 0.2627, 0.528, 0.2673, 0.5281, 0.2681, 0.4796, 0.2624, 0.4787, 0.263, 0.4762, 0.2636, 0.4761, 0.2639, 0.4787, 0.263, 0.4795, 0.2637, 0.5282, 0.2634, 0.5281, 0.2641, 0.4791, 0.2632, 0.4785, 0.2632, 0.4106, 0.103, 0.404, 0.1358, 0.4129, 0.1366, 0.4185, 0.1039, 0.4036, 0.1369, 0.4072, 0.1041, 0.4185, 0.1039, 0.4129, 0.1366, 0.4132, 0.1034, 0.4072, 0.1041, 0.4036, 0.1369, 0.4119, 0.1364, 0.404, 0.1358, 0.4106, 0.103, 0.4132, 0.1034, 0.4119, 0.1364, 0.4564, 0.1045, 0.4518, 0.1373, 0.4598, 0.1365, 0.4655, 0.1037, 0.4639, 0.1043, 0.4559, 0.103, 0.4486, 0.1361, 0.4543, 0.1369, 0.4655, 0.1037, 0.4598, 0.1365, 0.4486, 0.1361, 0.4559, 0.103, 0.4564, 0.1045, 0.4639, 0.1043, 0.4543, 0.1369, 0.4518, 0.1373, 0.4917, 0.1048, 0.4871, 0.1376, 0.4952, 0.1368, 0.5008, 0.104, 0.4992, 0.1046, 0.4913, 0.1033, 0.4839, 0.1364, 0.4896, 0.1372, 0.5008, 0.104, 0.4952, 0.1368, 0.4839, 0.1364, 0.4913, 0.1033, 0.4917, 0.1048, 0.4992, 0.1046, 0.4896, 0.1372, 0.4871, 0.1376, 0.4223, 0.1031, 0.4157, 0.1359, 0.4246, 0.1367, 0.4302, 0.104, 0.4249, 0.1035, 0.4189, 0.1042, 0.4153, 0.137, 0.4236, 0.1365, 0.4246, 0.1367, 0.4153, 0.137, 0.4189, 0.1042, 0.4302, 0.104, 0.4157, 0.1359, 0.4223, 0.1031, 0.4249, 0.1035, 0.4236, 0.1365, 0.4799, 0.1047, 0.4753, 0.1375, 0.4834, 0.1367, 0.489, 0.1039, 0.4874, 0.1045, 0.4795, 0.1032, 0.4721, 0.1363, 0.4779, 0.1371, 0.489, 0.1039, 0.4834, 0.1367, 0.4721, 0.1363, 0.4795, 0.1032, 0.4799, 0.1047, 0.4874, 0.1045, 0.4779, 0.1371, 0.4753, 0.1375, 0.4447, 0.1372, 0.4513, 0.1044, 0.4425, 0.1036, 0.4368, 0.1363, 0.4422, 0.1368, 0.4481, 0.1361, 0.4517, 0.1033, 0.4434, 0.1038, 0.4425, 0.1036, 0.4517, 0.1033, 0.4481, 0.1361, 0.4368, 0.1363, 0.4513, 0.1044, 0.4447, 0.1372, 0.4422, 0.1368, 0.4434, 0.1038, 0.4681, 0.1046, 0.4635, 0.1374, 0.4716, 0.1366, 0.4773, 0.1038, 0.4757, 0.1044, 0.4677, 0.1031, 0.4604, 0.1362, 0.4661, 0.137, 0.4773, 0.1038, 0.4716, 0.1366, 0.4604, 0.1362, 0.4677, 0.1031, 0.4681, 0.1046, 0.4757, 0.1044, 0.4661, 0.137, 0.4635, 0.1374, 0.4396, 0.1043, 0.4308, 0.1035, 0.4251, 0.1362, 0.433, 0.1371, 0.4317, 0.1037, 0.4304, 0.1367, 0.4364, 0.136, 0.44, 0.1032, 0.4308, 0.1035, 0.44, 0.1032, 0.4364, 0.136, 0.4251, 0.1362, 0.4396, 0.1043, 0.433, 0.1371, 0.4304, 0.1367, 0.4317, 0.1037, 0.3909, 0.111, 0.3848, 0.111, 0.3936, 0.1109, 0.3823, 0.1107, 0.3823, 0.1107, 0.3779, 0.1365, 0.3891, 0.1366, 0.3936, 0.1109, 0.39, 0.1366, 0.3941, 0.1109, 0.4029, 0.1111, 0.4015, 0.123, 0.3977, 0.1252, 0.3988, 0.1367, 0.39, 0.1366, 0.4011, 0.1367, 0.4056, 0.1108, 0.3941, 0.1109, 0.4029, 0.1111, 0.3968, 0.111, 0.4056, 0.1108, 0.3941, 0.1109, 0.3867, 0.1367, 0.3779, 0.1365, 0.3891, 0.1366, 0.3802, 0.1366, 0.3894, 0.1246, 0.3819, 0.1245, 0.3802, 0.1366, 0.3867, 0.1367, 0.3823, 0.1107, 0.3909, 0.111, 0.3861, 0.1223, 0.3894, 0.1246, 0.3867, 0.1367, 0.3779, 0.1365, 0.3936, 0.1109, 0.3891, 0.1366, 0.3802, 0.1366, 0.3819, 0.1245, 0.3857, 0.1223, 0.3848, 0.111, 0.3968, 0.111, 0.4056, 0.1108, 0.4011, 0.1367, 0.3924, 0.1368, 0.397, 0.1252, 0.3941, 0.1229, 0.3941, 0.1229, 0.4015, 0.123, 0.4029, 0.1111, 0.3968, 0.111, 0.3924, 0.1368, 0.3988, 0.1367, 0.3977, 0.1252, 0.397, 0.1252, 0.3909, 0.111, 0.3848, 0.111, 0.3857, 0.1223, 0.3861, 0.1223, 0.3383, 0.1127, 0.3343, 0.1127, 0.3345, 0.1111, 0.3386, 0.1112, 0.3338, 0.1127, 0.3298, 0.1126, 0.33, 0.1111, 0.334, 0.1111, 0.3388, 0.0594, 0.3383, 0.03118, 0.3754, 0.04277, 0.3763, 0.06191, 0.3383, 0.03118, 0.3354, 0.0601, 0.3753, 0.06379, 0.3754, 0.04277, 0.3779, 0.04102, 0.3753, 0.06379, 0.3354, 0.0601, 0.3386, 0.02546, 0.3386, 0.02546, 0.3388, 0.0594, 0.3763, 0.06191, 0.3779, 0.04102, 0.3888, 0.1003, 0.381, 0.2093, 0.4575, 0.2044, 0.4457, 0.1056, 0.5286, 0.2172, 0.5984, 0.2196, 0.599, 0.09928, 0.538, 0.09722, 0.7761, 0.3401, 0.7761, 0.5281, 0.7319, 0.5281, 0.7319, 0.3401, 0.5552, 0.3401, 0.5552, 0.5281, 0.511, 0.5281, 0.511, 0.3401, 0.2459, 0.3401, 0.2459, 0.5281, 0.2017, 0.5281, 0.2017, 0.3401, 0.8203, 0.3401, 0.8203, 0.5281, 0.7761, 0.5281, 0.7761, 0.3401, 0.5994, 0.3401, 0.5994, 0.5281, 0.5552, 0.5281, 0.5552, 0.3401, 0.29, 0.3401, 0.29, 0.5281, 0.2459, 0.5281, 0.2459, 0.3401, 0.8645, 0.3401, 0.8645, 0.5281, 0.8203, 0.5281, 0.8203, 0.3401, 0.6435, 0.3401, 0.6435, 0.5281, 0.5994, 0.5281, 0.5994, 0.3401, 0.3342, 0.3401, 0.3342, 0.5281, 0.29, 0.5281, 0.29, 0.3401, 0.9087, 0.3401, 0.9087, 0.5281, 0.8645, 0.5281, 0.8645, 0.3401, 0.6877, 0.3401, 0.6877, 0.5281, 0.6435, 0.5281, 0.6435, 0.3401, 0.3784, 0.3401, 0.3784, 0.5281, 0.3342, 0.5281, 0.3342, 0.3401, 0.9529, 0.3401, 0.9529, 0.5281, 0.9087, 0.5281, 0.9087, 0.3401, 0.4226, 0.3401, 0.4226, 0.5281, 0.3784, 0.5281, 0.3784, 0.3401, 0.997, 0.3401, 0.997, 0.5281, 0.9529, 0.5281, 0.9529, 0.3401, 0.4668, 0.3401, 0.4668, 0.5281, 0.4226, 0.5281, 0.4226, 0.3401, 0.1575, 0.3401, 0.1575, 0.5281, 0.1133, 0.5281, 0.1133, 0.3401, 0.7319, 0.3401, 0.7319, 0.5281, 0.6877, 0.5281, 0.6877, 0.3401, 0.511, 0.3401, 0.511, 0.5281, 0.4668, 0.5281, 0.4668, 0.3401, 0.2017, 0.3401, 0.2017, 0.5281, 0.1575, 0.5281, 0.1575, 0.3401, 0.8645, 0.5281, 0.8555, 0.5859, 0.8293, 0.5859, 0.8203, 0.5281, 0.6435, 0.5281, 0.6346, 0.5859, 0.6083, 0.5859, 0.5994, 0.5281, 0.3342, 0.5281, 0.3253, 0.5859, 0.299, 0.5859, 0.29, 0.5281, 0.9087, 0.5281, 0.8997, 0.5859, 0.8735, 0.5859, 0.8645, 0.5281, 0.6877, 0.5281, 0.6788, 0.5859, 0.6525, 0.5859, 0.6435, 0.5281, 0.3784, 0.5281, 0.3694, 0.5859, 0.3432, 0.5859, 0.3342, 0.5281, 0.9529, 0.5281, 0.9439, 0.5859, 0.9176, 0.5859, 0.9087, 0.5281, 0.4226, 0.5281, 0.4136, 0.5859, 0.3874, 0.5859, 0.3784, 0.5281, 0.997, 0.5281, 0.9881, 0.5859, 0.9618, 0.5859, 0.9529, 0.5281, 0.4668, 0.5281, 0.4578, 0.5859, 0.4316, 0.5859, 0.4226, 0.5281, 0.1575, 0.5281, 0.1485, 0.5859, 0.1223, 0.5859, 0.1133, 0.5281, 0.7319, 0.5281, 0.7229, 0.5859, 0.6967, 0.5859, 0.6877, 0.5281, 0.511, 0.5281, 0.502, 0.5859, 0.4758, 0.5859, 0.4668, 0.5281, 0.2017, 0.5281, 0.1927, 0.5859, 0.1664, 0.5859, 0.1575, 0.5281, 0.7761, 0.5281, 0.7671, 0.5859, 0.7409, 0.5859, 0.7319, 0.5281, 0.5552, 0.5281, 0.5462, 0.5859, 0.5199, 0.5859, 0.511, 0.5281, 0.2459, 0.5281, 0.2369, 0.5859, 0.2106, 0.5859, 0.2017, 0.5281, 0.8203, 0.5281, 0.8113, 0.5859, 0.7851, 0.5859, 0.7761, 0.5281, 0.5994, 0.5281, 0.5904, 0.5859, 0.5641, 0.5859, 0.5552, 0.5281, 0.29, 0.5281, 0.2811, 0.5859, 0.2548, 0.5859, 0.2459, 0.5281, 0.7229, 0.5859, 0.7098, 0.6692, 0.6967, 0.5859, 0.502, 0.5859, 0.4889, 0.6692, 0.4758, 0.5859, 0.1927, 0.5859, 0.1796, 0.6692, 0.1664, 0.5859, 0.7671, 0.5859, 0.754, 0.6692, 0.7409, 0.5859, 0.5462, 0.5859, 0.5331, 0.6692, 0.5199, 0.5859, 0.2369, 0.5859, 0.2238, 0.6692, 0.2106, 0.5859, 0.8113, 0.5859, 0.7982, 0.6692, 0.7851, 0.5859, 0.5904, 0.5859, 0.5773, 0.6692, 0.5641, 0.5859, 0.2811, 0.5859, 0.2679, 0.6692, 0.2548, 0.5859, 0.8555, 0.5859, 0.8424, 0.6692, 0.8293, 0.5859, 0.6346, 0.5859, 0.6214, 0.6692, 0.6083, 0.5859, 0.3253, 0.5859, 0.3121, 0.6692, 0.299, 0.5859, 0.8997, 0.5859, 0.8866, 0.6692, 0.8735, 0.5859, 0.6788, 0.5859, 0.6656, 0.6692, 0.6525, 0.5859, 0.3694, 0.5859, 0.3563, 0.6692, 0.3432, 0.5859, 0.9439, 0.5859, 0.9308, 0.6692, 0.9176, 0.5859, 0.4136, 0.5859, 0.4005, 0.6692, 0.3874, 0.5859, 0.9881, 0.5859, 0.975, 0.6692, 0.9618, 0.5859, 0.4578, 0.5859, 0.4447, 0.6692, 0.4316, 0.5859, 0.1485, 0.5859, 0.1354, 0.6692, 0.1223, 0.5859, 0.4808, 0.1847, 0.4808, 0.1921, 0.4734, 0.1921, 0.4734, 0.1847, 0.4738, 0.1484, 0.4766, 0.1552, 0.4735, 0.1587, 0.4685, 0.1558, 0.466, 0.1874, 0.4587, 0.1874, 0.4587, 0.1761, 0.466, 0.1761, 0.485, 0.1457, 0.4852, 0.1531, 0.4766, 0.1552, 0.4738, 0.1484, 0.4513, 0.1531, 0.4514, 0.1457, 0.4627, 0.1484, 0.4599, 0.1552, 0.4734, 0.1847, 0.466, 0.1847, 0.466, 0.1761, 0.4734, 0.1761, 0.4918, 0.1533, 0.4918, 0.1641, 0.486, 0.1641, 0.486, 0.1533, 0.4599, 0.1552, 0.4627, 0.1484, 0.468, 0.1558, 0.4629, 0.1587, 0.4852, 0.1712, 0.4926, 0.1712, 0.4918, 0.1748, 0.486, 0.1748, 0.4852, 0.1457, 0.4926, 0.1457, 0.4918, 0.1533, 0.486, 0.1533, 0.4852, 0.1904, 0.4852, 0.183, 0.4926, 0.183, 0.4926, 0.1904, 0.4626, 0.1739, 0.4601, 0.167, 0.4633, 0.1636, 0.4682, 0.1667, 0.4587, 0.1874, 0.4513, 0.1874, 0.4513, 0.1761, 0.4587, 0.1761, 0.4513, 0.1761, 0.4514, 0.1687, 0.4601, 0.167, 0.4626, 0.1739, 0.485, 0.1687, 0.4852, 0.1761, 0.4739, 0.1739, 0.4764, 0.167, 0.4808, 0.1847, 0.4734, 0.1847, 0.4734, 0.1761, 0.4808, 0.1761, 0.4735, 0.1587, 0.4732, 0.1636, 0.4682, 0.1667, 0.4685, 0.1558, 0.4764, 0.167, 0.4739, 0.1739, 0.4682, 0.1667, 0.4732, 0.1636, 0.4926, 0.183, 0.4852, 0.183, 0.486, 0.1797, 0.4918, 0.1797, 0.4926, 0.1712, 0.4852, 0.1712, 0.486, 0.1641, 0.4918, 0.1641, 0.468, 0.1558, 0.4682, 0.1667, 0.4633, 0.1636, 0.4629, 0.1587, 0.4918, 0.1748, 0.4918, 0.1797, 0.486, 0.1797, 0.486, 0.1748, 0.4808, 0.1847, 0.4808, 0.1921, 0.4734, 0.1921, 0.4734, 0.1847, 0.4738, 0.1484, 0.4766, 0.1552, 0.4735, 0.1587, 0.4685, 0.1558, 0.466, 0.1874, 0.4587, 0.1874, 0.4587, 0.1761, 0.466, 0.1761, 0.485, 0.1457, 0.4852, 0.1531, 0.4766, 0.1552, 0.4738, 0.1484, 0.4513, 0.1531, 0.4514, 0.1457, 0.4627, 0.1484, 0.4599, 0.1552, 0.4734, 0.1847, 0.466, 0.1847, 0.466, 0.1761, 0.4734, 0.1761, 0.4918, 0.1533, 0.4918, 0.1641, 0.486, 0.1641, 0.486, 0.1533, 0.4599, 0.1552, 0.4627, 0.1484, 0.468, 0.1558, 0.4629, 0.1587, 0.4852, 0.1712, 0.4926, 0.1712, 0.4918, 0.1748, 0.486, 0.1748, 0.4852, 0.1457, 0.4926, 0.1457, 0.4918, 0.1533, 0.486, 0.1533, 0.4852, 0.1904, 0.4852, 0.183, 0.4926, 0.183, 0.4926, 0.1904, 0.4626, 0.1739, 0.4601, 0.167, 0.4633, 0.1636, 0.4682, 0.1667, 0.4587, 0.1874, 0.4513, 0.1874, 0.4513, 0.1761, 0.4587, 0.1761, 0.4513, 0.1761, 0.4514, 0.1687, 0.4601, 0.167, 0.4626, 0.1739, 0.485, 0.1687, 0.4852, 0.1761, 0.4739, 0.1739, 0.4764, 0.167, 0.4808, 0.1847, 0.4734, 0.1847, 0.4734, 0.1761, 0.4808, 0.1761, 0.4735, 0.1587, 0.4732, 0.1636, 0.4682, 0.1667, 0.4685, 0.1558, 0.4764, 0.167, 0.4739, 0.1739, 0.4682, 0.1667, 0.4732, 0.1636, 0.4926, 0.183, 0.4852, 0.183, 0.486, 0.1797, 0.4918, 0.1797, 0.4926, 0.1712, 0.4852, 0.1712, 0.486, 0.1641, 0.4918, 0.1641, 0.468, 0.1558, 0.4682, 0.1667, 0.4633, 0.1636, 0.4629, 0.1587, 0.4918, 0.1748, 0.4918, 0.1797, 0.486, 0.1797, 0.486, 0.1748, 0.5204, 0.05821, 0.5204, 0.1803, 0.3983, 0.1803, 0.3983, 0.05821, 0.5204, 0.05821, 0.6048, 0.05821, 0.6048, 0.1803, 0.5204, 0.1803, 0.4195, 0.2647, 0.4166, 0.2647, 0.4348, 0.1803, 0.4348, 0.1803, 0.4166, 0.2647, 0.4166, 0.1803, 0.4166, 0.1803, 0.4166, 0.3023, 0.3983, 0.3023, 0.3983, 0.1803, 0.4204, 0.3023, 0.4195, 0.2647, 0.4348, 0.1803, 0.6424, 0.05821, 0.6424, 0.1803, 0.6048, 0.1803, 0.6048, 0.05821, 0.4673, 0.1803, 0.4673, 0.3023, 0.453, 0.3023, 0.453, 0.1803, 0.4673, 0.1803, 0.4703, 0.1803, 0.4703, 0.3023, 0.4673, 0.3023, 0.4348, 0.3023, 0.4204, 0.3023, 0.4348, 0.1803, 0.4348, 0.3023, 0.4348, 0.2179, 0.4377, 0.2179, 0.4348, 0.3023, 0.4377, 0.2179, 0.453, 0.3023, 0.4377, 0.2179, 0.4387, 0.1803, 0.453, 0.3023, 0.453, 0.1803, 0.453, 0.3023, 0.4387, 0.1803, 0.1113, 0.7125, 0.1121, 0.7172, 0.09593, 0.7421, 0.09338, 0.7393, 0.09338, 0.7665, 0.09668, 0.7668, 0.1067, 0.7786, 0.1051, 0.7823, 0.1245, 0.7803, 0.1221, 0.7781, 0.1409, 0.7621, 0.1447, 0.7621, 0.1447, 0.7621, 0.1409, 0.7621, 0.1486, 0.7333, 0.1525, 0.7308, 0.138, 0.7079, 0.136, 0.7125, 0.1121, 0.7172, 0.1113, 0.7125, 0.09338, 0.7393, 0.09593, 0.7421, 0.09668, 0.7668, 0.09338, 0.7665, 0.1051, 0.7823, 0.1067, 0.7786, 0.1221, 0.7781, 0.1245, 0.7803, 0.1525, 0.7308, 0.1486, 0.7333, 0.136, 0.7125, 0.138, 0.7079, 0.1409, 0.7621, 0.1361, 0.76, 0.1407, 0.7386, 0.1486, 0.7333, 0.136, 0.7125, 0.1309, 0.7239, 0.1134, 0.7265, 0.1121, 0.7172, 0.09593, 0.7421, 0.1007, 0.7443, 0.1011, 0.763, 0.09668, 0.7668, 0.1067, 0.7786, 0.1094, 0.7724, 0.122, 0.7722, 0.1221, 0.7781, 0.1486, 0.7333, 0.1407, 0.7386, 0.1309, 0.7239, 0.136, 0.7125, 0.1121, 0.7172, 0.1134, 0.7265, 0.1007, 0.7443, 0.09593, 0.7421, 0.09668, 0.7668, 0.1011, 0.763, 0.1094, 0.7724, 0.1067, 0.7786, 0.1221, 0.7781, 0.122, 0.7722, 0.1361, 0.76, 0.1409, 0.7621, 0.1011, 0.763, 0.106, 0.7632, 0.1115, 0.7677, 0.1094, 0.7724, 0.122, 0.7722, 0.1185, 0.7687, 0.13, 0.7601, 0.1361, 0.76, 0.1361, 0.76, 0.13, 0.7601, 0.1348, 0.7427, 0.1407, 0.7386, 0.1309, 0.7239, 0.1279, 0.7307, 0.1144, 0.7337, 0.1134, 0.7265, 0.1007, 0.7443, 0.1047, 0.7489, 0.106, 0.7632, 0.1011, 0.763, 0.1094, 0.7724, 0.1115, 0.7677, 0.1185, 0.7687, 0.122, 0.7722, 0.1407, 0.7386, 0.1348, 0.7427, 0.1279, 0.7307, 0.1309, 0.7239, 0.1134, 0.7265, 0.1144, 0.7337, 0.1047, 0.7489, 0.1007, 0.7443, 0.1348, 0.7427, 0.1179, 0.7532, 0.1279, 0.7307, 0.1144, 0.7337, 0.1179, 0.7532, 0.1047, 0.7489, 0.106, 0.7632, 0.1179, 0.7532, 0.1115, 0.7677, 0.1185, 0.7687, 0.1179, 0.7532, 0.13, 0.7601, 0.13, 0.7601, 0.1179, 0.7532, 0.1348, 0.7427, 0.1279, 0.7307, 0.1179, 0.7532, 0.1144, 0.7337, 0.1047, 0.7489, 0.1179, 0.7532, 0.106, 0.7632, 0.1115, 0.7677, 0.1179, 0.7532, 0.1185, 0.7687, 0.05218, 0.7125, 0.05296, 0.7172, 0.0368, 0.7421, 0.03425, 0.7393, 0.03425, 0.7665, 0.03755, 0.7668, 0.04756, 0.7786, 0.04592, 0.7823, 0.06542, 0.7803, 0.06298, 0.7781, 0.08177, 0.7621, 0.08557, 0.7621, 0.08557, 0.7621, 0.08177, 0.7621, 0.08942, 0.7333, 0.09338, 0.7308, 0.07886, 0.7079, 0.07683, 0.7125, 0.05296, 0.7172, 0.05218, 0.7125, 0.03425, 0.7393, 0.0368, 0.7421, 0.03755, 0.7668, 0.03425, 0.7665, 0.04592, 0.7823, 0.04756, 0.7786, 0.06298, 0.7781, 0.06542, 0.7803, 0.09338, 0.7308, 0.08942, 0.7333, 0.07683, 0.7125, 0.07886, 0.7079, 0.08177, 0.7621, 0.07699, 0.76, 0.08157, 0.7386, 0.08942, 0.7333, 0.07683, 0.7125, 0.07176, 0.7239, 0.05431, 0.7265, 0.05296, 0.7172, 0.0368, 0.7421, 0.04158, 0.7443, 0.042, 0.763, 0.03755, 0.7668, 0.04756, 0.7786, 0.05028, 0.7724, 0.06284, 0.7722, 0.06298, 0.7781, 0.08942, 0.7333, 0.08157, 0.7386, 0.07176, 0.7239, 0.07683, 0.7125, 0.05296, 0.7172, 0.05431, 0.7265, 0.04158, 0.7443, 0.0368, 0.7421, 0.03755, 0.7668, 0.042, 0.763, 0.05028, 0.7724, 0.04756, 0.7786, 0.06298, 0.7781, 0.06284, 0.7722, 0.07699, 0.76, 0.08177, 0.7621, 0.042, 0.763, 0.04692, 0.7632, 0.05237, 0.7677, 0.05028, 0.7724, 0.06284, 0.7722, 0.05936, 0.7687, 0.07085, 0.7601, 0.07699, 0.76, 0.07699, 0.76, 0.07085, 0.7601, 0.07564, 0.7427, 0.08157, 0.7386, 0.07176, 0.7239, 0.06878, 0.7307, 0.05528, 0.7337, 0.05431, 0.7265, 0.04158, 0.7443, 0.04558, 0.7489, 0.04692, 0.7632, 0.042, 0.763, 0.05028, 0.7724, 0.05237, 0.7677, 0.05936, 0.7687, 0.06284, 0.7722, 0.08157, 0.7386, 0.07564, 0.7427, 0.06878, 0.7307, 0.07176, 0.7239, 0.05431, 0.7265, 0.05528, 0.7337, 0.04558, 0.7489, 0.04158, 0.7443, 0.07564, 0.7427, 0.05881, 0.7532, 0.06878, 0.7307, 0.05528, 0.7337, 0.05881, 0.7532, 0.04558, 0.7489, 0.04692, 0.7632, 0.05881, 0.7532, 0.05237, 0.7677, 0.05936, 0.7687, 0.05881, 0.7532, 0.07085, 0.7601, 0.07085, 0.7601, 0.05881, 0.7532, 0.07564, 0.7427, 0.06878, 0.7307, 0.05881, 0.7532, 0.05528, 0.7337, 0.04558, 0.7489, 0.05881, 0.7532, 0.04692, 0.7632, 0.05237, 0.7677, 0.05881, 0.7532, 0.05936, 0.7687, 0.4928, 0.1738, 0.5009, 0.1738, 0.5009, 0.1945, 0.4928, 0.1945, 0.4928, 0.1945, 0.5009, 0.1945, 0.5009, 0.2153, 0.4928, 0.2153, 0.4928, 0.2153, 0.5009, 0.2153, 0.5009, 0.236, 0.4928, 0.236, 0.4928, 0.09084, 0.5009, 0.09084, 0.5009, 0.1116, 0.4928, 0.1116, 0.4928, 0.1116, 0.5009, 0.1116, 0.5009, 0.1323, 0.4928, 0.1323, 0.4928, 0.1323, 0.5009, 0.1323, 0.5009, 0.1531, 0.4928, 0.1531, 0.4928, 0.1531, 0.5009, 0.1531, 0.5009, 0.1738, 0.4928, 0.1738, 0.5009, 0.1738, 0.5089, 0.1738, 0.5089, 0.1945, 0.5009, 0.1945, 0.5009, 0.1945, 0.5089, 0.1945, 0.5089, 0.2153, 0.5009, 0.2153, 0.5009, 0.2153, 0.5089, 0.2153, 0.5089, 0.236, 0.5009, 0.236, 0.5009, 0.09084, 0.5089, 0.09084, 0.5089, 0.1116, 0.5009, 0.1116, 0.5009, 0.1116, 0.5089, 0.1116, 0.5089, 0.1323, 0.5009, 0.1323, 0.5009, 0.1323, 0.5089, 0.1323, 0.5089, 0.1531, 0.5009, 0.1531, 0.5009, 0.1531, 0.5089, 0.1531, 0.5089, 0.1738, 0.5009, 0.1738, 0.5089, 0.1738, 0.517, 0.1738, 0.517, 0.1945, 0.5089, 0.1945, 0.5089, 0.1945, 0.517, 0.1945, 0.517, 0.2153, 0.5089, 0.2153, 0.5089, 0.2153, 0.517, 0.2153, 0.517, 0.236, 0.5089, 0.236, 0.5089, 0.09084, 0.517, 0.09084, 0.517, 0.1116, 0.5089, 0.1116, 0.5089, 0.1116, 0.517, 0.1116, 0.517, 0.1323, 0.5089, 0.1323, 0.5089, 0.1323, 0.517, 0.1323, 0.517, 0.1531, 0.5089, 0.1531, 0.5089, 0.1531, 0.517, 0.1531, 0.517, 0.1738, 0.5089, 0.1738, 0.517, 0.1738, 0.5251, 0.1738, 0.5251, 0.1945, 0.517, 0.1945, 0.517, 0.1945, 0.5251, 0.1945, 0.5251, 0.2153, 0.517, 0.2153, 0.517, 0.2153, 0.5251, 0.2153, 0.5251, 0.236, 0.517, 0.236, 0.517, 0.09084, 0.5251, 0.09084, 0.5251, 0.1116, 0.517, 0.1116, 0.517, 0.1116, 0.5251, 0.1116, 0.5251, 0.1323, 0.517, 0.1323, 0.517, 0.1323, 0.5251, 0.1323, 0.5251, 0.1531, 0.517, 0.1531, 0.517, 0.1531, 0.5251, 0.1531, 0.5251, 0.1738, 0.517, 0.1738, 0.5251, 0.1738, 0.5331, 0.1738, 0.5331, 0.1945, 0.5251, 0.1945, 0.5251, 0.1945, 0.5331, 0.1945, 0.5331, 0.2153, 0.5251, 0.2153, 0.5251, 0.2153, 0.5331, 0.2153, 0.5331, 0.236, 0.5251, 0.236, 0.5251, 0.09084, 0.5331, 0.09084, 0.5331, 0.1116, 0.5251, 0.1116, 0.5251, 0.1116, 0.5331, 0.1116, 0.5331, 0.1323, 0.5251, 0.1323, 0.5251, 0.1323, 0.5331, 0.1323, 0.5331, 0.1531, 0.5251, 0.1531, 0.5251, 0.1531, 0.5331, 0.1531, 0.5331, 0.1738, 0.5251, 0.1738, 0.5331, 0.1738, 0.5412, 0.1738, 0.5412, 0.1945, 0.5331, 0.1945, 0.5331, 0.1945, 0.5412, 0.1945, 0.5412, 0.2153, 0.5331, 0.2153, 0.5331, 0.2153, 0.5412, 0.2153, 0.5412, 0.236, 0.5331, 0.236, 0.5331, 0.09084, 0.5412, 0.09084, 0.5412, 0.1116, 0.5331, 0.1116, 0.5331, 0.1116, 0.5412, 0.1116, 0.5412, 0.1323, 0.5331, 0.1323, 0.5331, 0.1323, 0.5412, 0.1323, 0.5412, 0.1531, 0.5331, 0.1531, 0.5331, 0.1531, 0.5412, 0.1531, 0.5412, 0.1738, 0.5331, 0.1738, 0.5412, 0.1738, 0.5493, 0.1738, 0.5493, 0.1945, 0.5412, 0.1945, 0.5412, 0.1945, 0.5493, 0.1945, 0.5493, 0.2153, 0.5412, 0.2153, 0.5412, 0.2153, 0.5493, 0.2153, 0.5493, 0.236, 0.5412, 0.236, 0.5412, 0.09084, 0.5493, 0.09084, 0.5493, 0.1116, 0.5412, 0.1116, 0.5412, 0.1116, 0.5493, 0.1116, 0.5493, 0.1323, 0.5412, 0.1323, 0.5412, 0.1323, 0.5493, 0.1323, 0.5493, 0.1531, 0.5412, 0.1531, 0.5412, 0.1531, 0.5493, 0.1531, 0.5493, 0.1738, 0.5412, 0.1738, 0.5493, 0.1738, 0.5573, 0.1738, 0.5573, 0.1945, 0.5493, 0.1945, 0.5493, 0.1945, 0.5573, 0.1945, 0.5573, 0.2153, 0.5493, 0.2153, 0.5493, 0.2153, 0.5573, 0.2153, 0.5573, 0.236, 0.5493, 0.236, 0.5493, 0.09084, 0.5573, 0.09084, 0.5573, 0.1116, 0.5493, 0.1116, 0.5493, 0.1116, 0.5573, 0.1116, 0.5573, 0.1323, 0.5493, 0.1323, 0.5493, 0.1323, 0.5573, 0.1323, 0.5573, 0.1531, 0.5493, 0.1531, 0.5493, 0.1531, 0.5573, 0.1531, 0.5573, 0.1738, 0.5493, 0.1738, 0.5573, 0.1738, 0.5654, 0.1738, 0.5654, 0.1945, 0.5573, 0.1945, 0.5573, 0.1945, 0.5654, 0.1945, 0.5654, 0.2153, 0.5573, 0.2153, 0.5573, 0.2153, 0.5654, 0.2153, 0.5654, 0.236, 0.5573, 0.236, 0.5573, 0.09084, 0.5654, 0.09084, 0.5654, 0.1116, 0.5573, 0.1116, 0.5573, 0.1116, 0.5654, 0.1116, 0.5654, 0.1323, 0.5573, 0.1323, 0.5573, 0.1323, 0.5654, 0.1323, 0.5654, 0.1531, 0.5573, 0.1531, 0.5573, 0.1531, 0.5654, 0.1531, 0.5654, 0.1738, 0.5573, 0.1738, 0.4202, 0.1738, 0.4283, 0.1738, 0.4283, 0.1945, 0.4202, 0.1945, 0.4202, 0.1945, 0.4283, 0.1945, 0.4283, 0.2153, 0.4202, 0.2153, 0.4202, 0.2153, 0.4283, 0.2153, 0.4283, 0.236, 0.4202, 0.236, 0.4202, 0.09084, 0.4283, 0.09084, 0.4283, 0.1116, 0.4202, 0.1116, 0.4202, 0.1116, 0.4283, 0.1116, 0.4283, 0.1323, 0.4202, 0.1323, 0.4202, 0.1323, 0.4283, 0.1323, 0.4283, 0.1531, 0.4202, 0.1531, 0.4202, 0.1531, 0.4283, 0.1531, 0.4283, 0.1738, 0.4202, 0.1738, 0.4283, 0.1738, 0.4363, 0.1738, 0.4363, 0.1945, 0.4283, 0.1945, 0.4283, 0.1945, 0.4363, 0.1945, 0.4363, 0.2153, 0.4283, 0.2153, 0.4283, 0.2153, 0.4363, 0.2153, 0.4363, 0.236, 0.4283, 0.236, 0.4283, 0.09084, 0.4363, 0.09084, 0.4363, 0.1116, 0.4283, 0.1116, 0.4283, 0.1116, 0.4363, 0.1116, 0.4363, 0.1323, 0.4283, 0.1323, 0.4283, 0.1323, 0.4363, 0.1323, 0.4363, 0.1531, 0.4283, 0.1531, 0.4283, 0.1531, 0.4363, 0.1531, 0.4363, 0.1738, 0.4283, 0.1738, 0.4363, 0.1738, 0.4444, 0.1738, 0.4444, 0.1945, 0.4363, 0.1945, 0.4363, 0.1945, 0.4444, 0.1945, 0.4444, 0.2153, 0.4363, 0.2153, 0.4363, 0.2153, 0.4444, 0.2153, 0.4444, 0.236, 0.4363, 0.236, 0.4363, 0.09084, 0.4444, 0.09084, 0.4444, 0.1116, 0.4363, 0.1116, 0.4363, 0.1116, 0.4444, 0.1116, 0.4444, 0.1323, 0.4363, 0.1323, 0.4363, 0.1323, 0.4444, 0.1323, 0.4444, 0.1531, 0.4363, 0.1531, 0.4363, 0.1531, 0.4444, 0.1531, 0.4444, 0.1738, 0.4363, 0.1738, 0.4444, 0.1738, 0.4525, 0.1738, 0.4525, 0.1945, 0.4444, 0.1945, 0.4444, 0.1945, 0.4525, 0.1945, 0.4525, 0.2153, 0.4444, 0.2153, 0.4444, 0.2153, 0.4525, 0.2153, 0.4525, 0.236, 0.4444, 0.236, 0.4444, 0.09084, 0.4525, 0.09084, 0.4525, 0.1116, 0.4444, 0.1116, 0.4444, 0.1116, 0.4525, 0.1116, 0.4525, 0.1323, 0.4444, 0.1323, 0.4444, 0.1323, 0.4525, 0.1323, 0.4525, 0.1531, 0.4444, 0.1531, 0.4444, 0.1531, 0.4525, 0.1531, 0.4525, 0.1738, 0.4444, 0.1738, 0.4525, 0.1738, 0.4605, 0.1738, 0.4605, 0.1945, 0.4525, 0.1945, 0.4525, 0.1945, 0.4605, 0.1945, 0.4605, 0.2153, 0.4525, 0.2153, 0.4525, 0.2153, 0.4605, 0.2153, 0.4605, 0.236, 0.4525, 0.236, 0.4525, 0.09084, 0.4605, 0.09084, 0.4605, 0.1116, 0.4525, 0.1116, 0.4525, 0.1116, 0.4605, 0.1116, 0.4605, 0.1323, 0.4525, 0.1323, 0.4525, 0.1323, 0.4605, 0.1323, 0.4605, 0.1531, 0.4525, 0.1531, 0.4525, 0.1531, 0.4605, 0.1531, 0.4605, 0.1738, 0.4525, 0.1738, 0.4605, 0.1738, 0.4686, 0.1738, 0.4686, 0.1945, 0.4605, 0.1945, 0.4605, 0.1945, 0.4686, 0.1945, 0.4686, 0.2153, 0.4605, 0.2153, 0.4605, 0.2153, 0.4686, 0.2153, 0.4686, 0.236, 0.4605, 0.236, 0.4605, 0.09084, 0.4686, 0.09084, 0.4686, 0.1116, 0.4605, 0.1116, 0.4605, 0.1116, 0.4686, 0.1116, 0.4686, 0.1323, 0.4605, 0.1323, 0.4605, 0.1323, 0.4686, 0.1323, 0.4686, 0.1531, 0.4605, 0.1531, 0.4605, 0.1531, 0.4686, 0.1531, 0.4686, 0.1738, 0.4605, 0.1738, 0.4686, 0.1738, 0.4767, 0.1738, 0.4767, 0.1945, 0.4686, 0.1945, 0.4686, 0.1945, 0.4767, 0.1945, 0.4767, 0.2153, 0.4686, 0.2153, 0.4686, 0.2153, 0.4767, 0.2153, 0.4767, 0.236, 0.4686, 0.236, 0.4686, 0.09084, 0.4767, 0.09084, 0.4767, 0.1116, 0.4686, 0.1116, 0.4686, 0.1116, 0.4767, 0.1116, 0.4767, 0.1323, 0.4686, 0.1323, 0.4686, 0.1323, 0.4767, 0.1323, 0.4767, 0.1531, 0.4686, 0.1531, 0.4686, 0.1531, 0.4767, 0.1531, 0.4767, 0.1738, 0.4686, 0.1738, 0.4767, 0.1738, 0.4847, 0.1738, 0.4847, 0.1945, 0.4767, 0.1945, 0.4767, 0.1945, 0.4847, 0.1945, 0.4847, 0.2153, 0.4767, 0.2153, 0.4767, 0.2153, 0.4847, 0.2153, 0.4847, 0.236, 0.4767, 0.236, 0.4767, 0.09084, 0.4847, 0.09084, 0.4847, 0.1116, 0.4767, 0.1116, 0.4767, 0.1116, 0.4847, 0.1116, 0.4847, 0.1323, 0.4767, 0.1323, 0.4767, 0.1323, 0.4847, 0.1323, 0.4847, 0.1531, 0.4767, 0.1531, 0.4767, 0.1531, 0.4847, 0.1531, 0.4847, 0.1738, 0.4767, 0.1738, 0.4847, 0.1738, 0.4928, 0.1738, 0.4928, 0.1945, 0.4847, 0.1945, 0.4847, 0.1945, 0.4928, 0.1945, 0.4928, 0.2153, 0.4847, 0.2153, 0.4847, 0.2153, 0.4928, 0.2153, 0.4928, 0.236, 0.4847, 0.236, 0.4847, 0.09084, 0.4928, 0.09084, 0.4928, 0.1116, 0.4847, 0.1116, 0.4847, 0.1116, 0.4928, 0.1116, 0.4928, 0.1323, 0.4847, 0.1323, 0.4847, 0.1323, 0.4928, 0.1323, 0.4928, 0.1531, 0.4847, 0.1531, 0.4847, 0.1531, 0.4928, 0.1531, 0.4928, 0.1738, 0.4847, 0.1738, 0.0, 0.0, 0.3, 0.0, 0.3, 0.3, 0.0, 0.3, 0.1035, 0.3046, 0.2052, 0.3046, 0.2052, 0.3073, 0.1035, 0.3073, 0.0, 0.0, 1.0, 0.0, 1.0, 0.0, 0.0, 0.0, 0.001827, 0.3046, 0.1035, 0.3046, 0.1035, 0.3073, 0.001827, 0.3073, 0.0, 1.0, 0.0, 0.0, 0.0, 0.0, 0.0, 1.0, 0.0, 0.0, 0.3, 0.0, 0.3, 0.3, 0.0, 0.3, 1.0, 1.0, 0.0, 1.0, 0.0, 1.0, 1.0, 1.0, 0.2052, 0.3045, 0.1035, 0.3045, 0.1035, 0.3018, 0.2052, 0.3018, 0.1035, 0.3045, 0.001827, 0.3045, 0.001827, 0.3018, 0.1035, 0.3018, 0.0, 1.0, 0.0, 0.0, 0.0, 0.0, 0.0, 1.0, 0.0304, 0.7728, 0.03799, 0.7672, 0.06191, 0.7806, 0.05975, 0.7898, 0.09351, 0.7853, 0.08922, 0.7767, 0.1069, 0.7552, 0.1157, 0.7588, 0.09401, 0.6986, 0.08894, 0.7066, 0.062, 0.702, 0.06075, 0.6927, 0.0204, 0.7409, 0.02967, 0.7414, 0.03799, 0.7672, 0.0304, 0.7728, 0.1157, 0.7247, 0.1067, 0.7275, 0.08894, 0.7066, 0.09401, 0.6986, 0.03168, 0.7096, 0.03856, 0.7159, 0.02967, 0.7414, 0.0204, 0.7409, 0.05975, 0.7898, 0.06191, 0.7806, 0.08922, 0.7767, 0.09351, 0.7853, 0.1157, 0.7588, 0.1069, 0.7552, 0.1067, 0.7275, 0.1157, 0.7247, 0.06075, 0.6927, 0.062, 0.702, 0.03856, 0.7159, 0.03168, 0.7096, 0.1067, 0.7275, 0.09459, 0.7318, 0.08251, 0.7176, 0.08894, 0.7066, 0.03856, 0.7159, 0.0481, 0.724, 0.04182, 0.7415, 0.02967, 0.7414, 0.06191, 0.7806, 0.06415, 0.7684, 0.08259, 0.7651, 0.08922, 0.7767, 0.1069, 0.7552, 0.09474, 0.7506, 0.09459, 0.7318, 0.1067, 0.7275, 0.062, 0.702, 0.06414, 0.7145, 0.0481, 0.724, 0.03856, 0.7159, 0.03799, 0.7672, 0.04805, 0.7589, 0.06415, 0.7684, 0.06191, 0.7806, 0.08922, 0.7767, 0.08259, 0.7651, 0.09474, 0.7506, 0.1069, 0.7552, 0.08894, 0.7066, 0.08251, 0.7176, 0.06414, 0.7145, 0.062, 0.702, 0.02967, 0.7414, 0.04182, 0.7415, 0.04805, 0.7589, 0.03799, 0.7672, 0.08259, 0.7651, 0.08031, 0.7612, 0.0903, 0.749, 0.09474, 0.7506, 0.08251, 0.7176, 0.08022, 0.7215, 0.06494, 0.719, 0.06414, 0.7145, 0.04182, 0.7415, 0.0463, 0.7415, 0.05158, 0.756, 0.04805, 0.7589, 0.09459, 0.7318, 0.09033, 0.7334, 0.08022, 0.7215, 0.08251, 0.7176, 0.0481, 0.724, 0.05166, 0.727, 0.0463, 0.7415, 0.04182, 0.7415, 0.06415, 0.7684, 0.06498, 0.7638, 0.08031, 0.7612, 0.08259, 0.7651, 0.09474, 0.7506, 0.0903, 0.749, 0.09033, 0.7334, 0.09459, 0.7318, 0.06414, 0.7145, 0.06494, 0.719, 0.05166, 0.727, 0.0481, 0.724, 0.04805, 0.7589, 0.05158, 0.756, 0.06498, 0.7638, 0.06415, 0.7684, 0.1779, 0.9774, 0.1779, 0.8887, 0.2105, 0.8887, 0.2105, 0.9774, 0.2757, 0.9774, 0.2757, 0.8887, 0.3082, 0.8887, 0.3082, 0.9774, 0.08011, 0.9774, 0.08011, 0.8887, 0.1127, 0.8887, 0.1127, 0.9774, 0.1453, 0.9774, 0.1453, 0.8887, 0.1779, 0.8887, 0.1779, 0.9774, 0.2431, 0.9774, 0.2431, 0.8887, 0.2757, 0.8887, 0.2757, 0.9774, 0.04751, 0.9774, 0.04751, 0.8887, 0.08011, 0.8887, 0.08011, 0.9774, 0.2105, 0.9774, 0.2105, 0.8887, 0.2431, 0.8887, 0.2431, 0.9774, 0.01492, 0.9774, 0.01492, 0.8887, 0.04751, 0.8887, 0.04751, 0.9774, 0.1127, 0.9774, 0.1127, 0.8887, 0.1453, 0.8887, 0.1453, 0.9774, 0.2105, 0.8887, 0.2143, 0.8764, 0.2392, 0.8764, 0.2431, 0.8887, 0.01492, 0.8887, 0.01878, 0.8764, 0.04366, 0.8764, 0.04751, 0.8887, 0.1127, 0.8887, 0.1165, 0.8764, 0.1414, 0.8764, 0.1453, 0.8887, 0.1779, 0.8887, 0.1817, 0.8764, 0.2066, 0.8764, 0.2105, 0.8887, 0.2757, 0.8887, 0.2795, 0.8764, 0.3044, 0.8764, 0.3082, 0.8887, 0.08011, 0.8887, 0.08396, 0.8764, 0.1088, 0.8764, 0.1127, 0.8887, 0.1453, 0.8887, 0.1491, 0.8764, 0.174, 0.8764, 0.1779, 0.8887, 0.2431, 0.8887, 0.2469, 0.8764, 0.2718, 0.8764, 0.2757, 0.8887, 0.04751, 0.8887, 0.05137, 0.8764, 0.07625, 0.8764, 0.08011, 0.8887, 0.2469, 0.8764, 0.2549, 0.8538, 0.2639, 0.8538, 0.2718, 0.8764, 0.05137, 0.8764, 0.05931, 0.8538, 0.06831, 0.8538, 0.07625, 0.8764, 0.2143, 0.8764, 0.2223, 0.8538, 0.2313, 0.8538, 0.2392, 0.8764, 0.01878, 0.8764, 0.02672, 0.8538, 0.03572, 0.8538, 0.04366, 0.8764, 0.1165, 0.8764, 0.1245, 0.8538, 0.1335, 0.8538, 0.1414, 0.8764, 0.1817, 0.8764, 0.1897, 0.8538, 0.1987, 0.8538, 0.2066, 0.8764, 0.2795, 0.8764, 0.2874, 0.8538, 0.2964, 0.8538, 0.3044, 0.8764, 0.08396, 0.8764, 0.0919, 0.8538, 0.1009, 0.8538, 0.1088, 0.8764, 0.1491, 0.8764, 0.1571, 0.8538, 0.1661, 0.8538, 0.174, 0.8764, 0.05931, 0.8538, 0.06381, 0.8414, 0.06831, 0.8538, 0.2223, 0.8538, 0.2268, 0.8414, 0.2313, 0.8538, 0.02672, 0.8538, 0.03122, 0.8414, 0.03572, 0.8538, 0.1245, 0.8538, 0.129, 0.8414, 0.1335, 0.8538, 0.1897, 0.8538, 0.1942, 0.8414, 0.1987, 0.8538, 0.2874, 0.8538, 0.2919, 0.8414, 0.2964, 0.8538, 0.0919, 0.8538, 0.0964, 0.8414, 0.1009, 0.8538, 0.1571, 0.8538, 0.1616, 0.8414, 0.1661, 0.8538, 0.2549, 0.8538, 0.2594, 0.8414, 0.2639, 0.8538])
me_plane_003.materials.append(mat_material_001)
me_plane_003.update()

# ---- objects
ob_beacon = bpy.data.objects.new('Beacon', me_plane_003)

# ---- transforms, parenting, visibility, modifiers, constraints
ob_beacon.location = (0.0, 0.0, 0.0)

# ---- collection membership
col_collection.objects.link(ob_beacon)

# ---- scene / render settings (as saved in the file)
scene.frame_start = 1; scene.frame_end = 250; scene.frame_set(-1)
scene.render.engine = 'BLENDER_EEVEE_NEXT'
bpy.context.view_layer.update()

# ---- added for rendering (the .blend has no active camera and no usable light): camera, sun
cam_auto = bpy.data.cameras.new('AutoCamera')
cam_auto.lens = 50.0
cam_auto.sensor_width = 36.0
cam_auto.clip_end = 1000.0
ob_auto_camera = bpy.data.objects.new('AutoCamera', cam_auto)
scene.collection.objects.link(ob_auto_camera)
ob_auto_camera.location = (4.72102, -5.66523, 5.56162)
ob_auto_camera.rotation_euler = (1.09748, -7.21219e-08, 0.694738)
scene.camera = ob_auto_camera
light_auto_sun = bpy.data.lights.new('AutoSun', 'SUN')
light_auto_sun.energy = 3.0
light_auto_sun.angle = 0.0523599
ob_auto_sun = bpy.data.objects.new('AutoSun', light_auto_sun)
scene.collection.objects.link(ob_auto_sun)
ob_auto_sun.rotation_euler = (0.872665, 0.174533, 0.523599)
bpy.context.view_layer.update()
